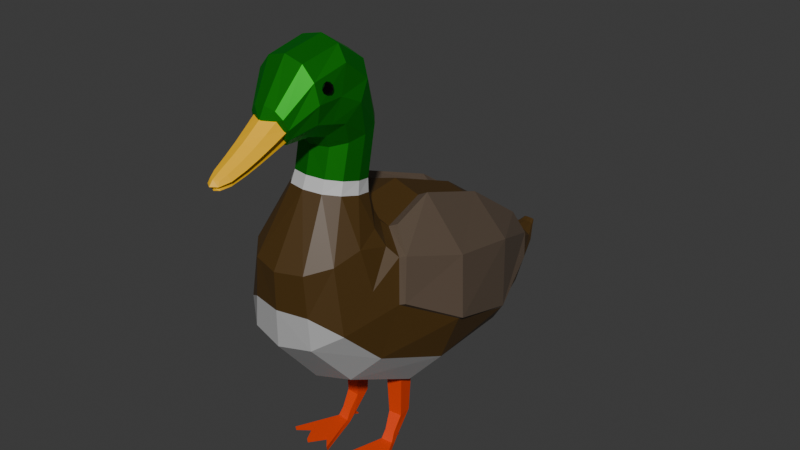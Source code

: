 # Source: low_poly_animals.blend  (saved by Blender 4.5.90; exported with 4.5.12 LTS)
import bpy
from mathutils import Matrix  # noqa: F401  (used for matrix-valued properties, if any)

bpy.ops.wm.read_factory_settings(use_empty=True)
scene = bpy.context.scene
scene.name = 'Scene'

# ---- collections
col_collection = bpy.data.collections.new('Collection'); scene.collection.children.link(col_collection)

# ---- materials (node trees are filled in below, after node groups)
mat_duck_head = bpy.data.materials.new('Duck Head')
mat_duck_neck = bpy.data.materials.new('Duck Neck')
mat_duck_body = bpy.data.materials.new('Duck Body')
mat_duck_wings = bpy.data.materials.new('Duck Wings')
mat_duck_belly = bpy.data.materials.new('Duck Belly')
mat_duck_eyes = bpy.data.materials.new('Duck Eyes')
mat_duck_beak = bpy.data.materials.new('Duck Beak')
mat_duck_feet = bpy.data.materials.new('Duck Feet')

# ---- material node trees
mat_duck_head.use_nodes = True; mat_duck_head.node_tree.nodes.clear()
_N = mat_duck_head.node_tree.nodes; _L = mat_duck_head.node_tree.links
n0 = _N.new('ShaderNodeBsdfPrincipled'); n0.name = 'Principled BSDF'; n0.location = (-200, 100)
n0.inputs[0].default_value = (0.0, 0.2923, 0.004033, 1.0)
n0.inputs[1].default_value = 0.7063
n1 = _N.new('ShaderNodeOutputMaterial'); n1.name = 'Material Output'; n1.location = (200, 100)
_L.new(n0.outputs[0], n1.inputs[0])
n1.is_active_output = True
mat_duck_neck.use_nodes = True; mat_duck_neck.node_tree.nodes.clear()
_N = mat_duck_neck.node_tree.nodes; _L = mat_duck_neck.node_tree.links
n0 = _N.new('ShaderNodeBsdfPrincipled'); n0.name = 'Principled BSDF'; n0.location = (-200, 100)
n0.inputs[0].default_value = (0.568, 0.568, 0.568, 1.0)
n1 = _N.new('ShaderNodeOutputMaterial'); n1.name = 'Material Output'; n1.location = (200, 100)
_L.new(n0.outputs[0], n1.inputs[0])
n1.is_active_output = True
mat_duck_body.use_nodes = True; mat_duck_body.node_tree.nodes.clear()
_N = mat_duck_body.node_tree.nodes; _L = mat_duck_body.node_tree.links
n0 = _N.new('ShaderNodeBsdfPrincipled'); n0.name = 'Principled BSDF'; n0.location = (-200, 100)
n0.inputs[0].default_value = (0.06893, 0.03414, 0.004866, 1.0)
n1 = _N.new('ShaderNodeOutputMaterial'); n1.name = 'Material Output'; n1.location = (200, 100)
_L.new(n0.outputs[0], n1.inputs[0])
n1.is_active_output = True
mat_duck_wings.use_nodes = True; mat_duck_wings.node_tree.nodes.clear()
_N = mat_duck_wings.node_tree.nodes; _L = mat_duck_wings.node_tree.links
n0 = _N.new('ShaderNodeBsdfPrincipled'); n0.name = 'Principled BSDF'; n0.location = (-200, 100)
n0.inputs[0].default_value = (0.1233, 0.08792, 0.06125, 1.0)
n1 = _N.new('ShaderNodeOutputMaterial'); n1.name = 'Material Output'; n1.location = (200, 100)
_L.new(n0.outputs[0], n1.inputs[0])
n1.is_active_output = True
mat_duck_belly.use_nodes = True; mat_duck_belly.node_tree.nodes.clear()
_N = mat_duck_belly.node_tree.nodes; _L = mat_duck_belly.node_tree.links
n0 = _N.new('ShaderNodeBsdfPrincipled'); n0.name = 'Principled BSDF'; n0.location = (-200, 100)
n0.inputs[0].default_value = (0.4249, 0.4249, 0.4249, 1.0)
n1 = _N.new('ShaderNodeOutputMaterial'); n1.name = 'Material Output'; n1.location = (200, 100)
_L.new(n0.outputs[0], n1.inputs[0])
n1.is_active_output = True
mat_duck_eyes.use_nodes = True; mat_duck_eyes.node_tree.nodes.clear()
_N = mat_duck_eyes.node_tree.nodes; _L = mat_duck_eyes.node_tree.links
n0 = _N.new('ShaderNodeBsdfPrincipled'); n0.name = 'Principled BSDF'; n0.location = (-200, 100)
n0.inputs[0].default_value = (0.0, 0.0, 0.0, 1.0)
n0.inputs[2].default_value = 0.0
n1 = _N.new('ShaderNodeOutputMaterial'); n1.name = 'Material Output'; n1.location = (200, 100)
_L.new(n0.outputs[0], n1.inputs[0])
n1.is_active_output = True
mat_duck_beak.use_nodes = True; mat_duck_beak.node_tree.nodes.clear()
_N = mat_duck_beak.node_tree.nodes; _L = mat_duck_beak.node_tree.links
n0 = _N.new('ShaderNodeBsdfPrincipled'); n0.name = 'Principled BSDF'; n0.location = (-200, 100)
n0.inputs[0].default_value = (1.0, 0.5338, 0.0, 1.0)
n1 = _N.new('ShaderNodeOutputMaterial'); n1.name = 'Material Output'; n1.location = (200, 100)
_L.new(n0.outputs[0], n1.inputs[0])
n1.is_active_output = True
mat_duck_feet.use_nodes = True; mat_duck_feet.node_tree.nodes.clear()
_N = mat_duck_feet.node_tree.nodes; _L = mat_duck_feet.node_tree.links
n0 = _N.new('ShaderNodeBsdfPrincipled'); n0.name = 'Principled BSDF'; n0.location = (-200, 100)
n0.inputs[0].default_value = (0.8002, 0.05254, 0.0, 1.0)
n1 = _N.new('ShaderNodeOutputMaterial'); n1.name = 'Material Output'; n1.location = (200, 100)
_L.new(n0.outputs[0], n1.inputs[0])
n1.is_active_output = True

# ---- world
world_world = bpy.data.worlds.new('World'); scene.world = world_world
world_world.use_nodes = True; world_world.node_tree.nodes.clear()
_N = world_world.node_tree.nodes; _L = world_world.node_tree.links
n0 = _N.new('ShaderNodeOutputWorld'); n0.name = 'World Output'; n0.location = (200, 100)
n1 = _N.new('ShaderNodeBackground'); n1.name = 'Background'; n1.location = (-200, 100)
n1.inputs[0].default_value = (0.05088, 0.05088, 0.05088, 1.0)
_L.new(n1.outputs[0], n0.inputs[0])
n0.is_active_output = True
world_world.color = (0.05088, 0.05088, 0.05088)
world_world.sun_shadow_jitter_overblur = 0.0

# ---- meshes
me_circle = bpy.data.meshes.new('Circle')
me_circle.from_pydata([(0.0, 0.3963, 0.5168), (0.0, 0.1522, -0.7668), (0.303, 0.1686, -0.6808), (0.5112, 0.2132, -0.4459), (0.5875, 0.2791, -0.1805), (0.1847, 0.3863, 0.4644), (0.0, 0.06308, 0.4844), (0.0, -0.338, -0.5191), (0.2538, -0.3112, -0.4518), (0.4261, -0.2377, -0.2682), (0.4617, -0.1181, 0.04768), (0.4261, -0.07752, 0.3233), (0.2538, 0.03621, 0.4172), (0.0, 0.03896, 0.5347), (0.0, -0.631, 0.3159), (0.1763, -0.5864, 0.3306), (0.292, -0.4642, 0.3708), (0.3351, -0.2972, 0.4257), (0.294, -0.1298, 0.4805), (0.1789, -0.006562, 0.5203), (0.0, 0.113, 1.061), (0.0, -0.3133, 0.9638), (0.1138, -0.2848, 0.9703), (0.1835, -0.2067, 0.9881), (0.209, -0.1002, 1.012), (0.1835, 0.006422, 1.037), (0.1138, 0.08445, 1.055), (0.0, -9.471e-05, 1.431), (0.0, -0.356, 1.025), (0.136, -0.3322, 1.052), (0.222, -0.267, 1.126), (0.2535, -0.1781, 1.228), (0.222, -0.08908, 1.329), (0.136, -0.02394, 1.403), (0.0, -0.4691, 1.514), (0.0, -0.4406, 1.048), (0.1201, -0.4425, 1.079), (0.1944, -0.4477, 1.165), (0.2216, -0.4548, 1.281), (0.1944, -0.4619, 1.397), (0.1201, -0.4671, 1.482), (0.0, -0.6325, 1.281), (0.0, -0.5522, 1.044), (0.07362, -0.5576, 1.06), (0.1139, -0.5723, 1.103), (0.1287, -0.5924, 1.162), (0.1139, -0.6124, 1.222), (0.07362, -0.6272, 1.265), (0.1281, -0.2084, 1.53), (0.0, -0.1975, 1.559), (0.2082, -0.3574, 1.146), (0.2296, -0.3005, 1.288), (0.0, -0.3983, 1.037), (0.2082, -0.2384, 1.45), (0.1281, -0.3873, 1.066), (0.0, 0.9223, 0.3081), (0.0, 0.8423, -0.7862), (0.2575, 0.8477, -0.7129), (0.4323, 0.8623, -0.5126), (0.4963, 0.8555, -0.4098), (0.1569, 0.919, 0.2635), (0.0, 1.399, -0.02695), (0.0, 1.352, -0.6783), (0.1608, 1.355, -0.6347), (0.2649, 1.363, -0.5155), (0.303, 1.375, -0.3527), (0.2275, 1.474, -0.2339), (0.1608, 1.396, -0.07059), (0.0, 1.744, -0.3386), (0.0, 1.747, -0.473), (0.0715, 1.747, -0.464), (0.1102, 1.746, -0.4394), (0.1244, 1.746, -0.4058), (0.1102, 1.745, -0.3722), (0.0715, 1.744, -0.3476), (0.0, 1.86, -0.337), (0.0, 1.881, -0.3793), (0.03716, 1.879, -0.3765), (0.05076, 1.875, -0.3687), (0.05573, 1.87, -0.3582), (0.05076, 1.865, -0.3476), (0.03716, 1.861, -0.3398), (0.0, 1.9, -0.3254), (0.0, 1.912, -0.3491), (0.02898, 1.911, -0.3475), (0.03658, 1.909, -0.3432), (0.03936, 1.906, -0.3373), (0.03658, 1.903, -0.3314), (0.02898, 1.901, -0.327), (0.0, -0.6186, 1.084), (0.0, -0.6378, 1.107), (0.0, -0.6597, 1.139), (0.0, -0.6694, 1.179), (0.0, -0.6733, 1.207), (0.5551, 0.344, 0.2077), (0.6094, 0.2879, -0.1729), (0.2465, 0.3951, 0.4967), (0.4725, -0.06874, 0.3406), (0.4989, -0.1093, 0.06292), (0.3125, 0.04499, 0.4452), (0.4659, 0.9111, 0.05182), (0.5039, 0.8642, -0.3959), (0.2058, 0.9278, 0.298), (0.2442, 1.482, -0.2028), (0.3118, 1.384, -0.3262), (0.1881, 1.405, -0.03556), (0.0, 0.05363, 0.7027), (0.0, 0.04468, 0.6258), (0.0, -0.3853, 0.7241), (0.0, -0.3537, 0.7998), (0.1161, -0.3573, 0.7177), (0.111, -0.3266, 0.7933), (0.1888, -0.2807, 0.7004), (0.1786, -0.2523, 0.7756), (0.2185, -0.1752, 0.6767), (0.2032, -0.1505, 0.7514), (0.1972, -0.06802, 0.6525), (0.1783, -0.04852, 0.727), (0.1269, 0.01325, 0.6335), (0.1108, 0.02625, 0.7092), (0.2154, -0.5872, -0.1311), (0.3596, -0.471, -0.03803), (0.2167, 0.005829, 0.4519), (0.0, 0.04195, 0.4929), (0.3917, -0.2627, 0.1718), (0.0, -0.6298, -0.1652), (0.3606, -0.1126, 0.3848), (0.2064, -0.3852, 1.313), (0.2335, -0.4049, 1.334), (0.196, -0.4171, 1.334), (0.1729, -0.3852, 1.334), (0.196, -0.3534, 1.334), (0.2335, -0.3655, 1.334), (0.2167, -0.4171, 1.367), (0.1793, -0.4049, 1.367), (0.1793, -0.3655, 1.367), (0.2167, -0.3534, 1.367), (0.2399, -0.3852, 1.367), (0.2064, -0.3852, 1.388), (0.2003, -0.404, 1.319), (0.2223, -0.3968, 1.319), (0.2162, -0.4155, 1.331), (0.2382, -0.3852, 1.331), (0.2223, -0.3736, 1.319), (0.1867, -0.3852, 1.319), (0.1806, -0.404, 1.331), (0.2003, -0.3665, 1.319), (0.1806, -0.3665, 1.331), (0.2162, -0.3549, 1.331), (0.242, -0.3968, 1.35), (0.242, -0.3736, 1.35), (0.2064, -0.4227, 1.35), (0.2284, -0.4155, 1.35), (0.1708, -0.3968, 1.35), (0.1844, -0.4155, 1.35), (0.1844, -0.3549, 1.35), (0.1708, -0.3736, 1.35), (0.2284, -0.3549, 1.35), (0.2064, -0.3478, 1.35), (0.2322, -0.404, 1.37), (0.1965, -0.4155, 1.37), (0.1745, -0.3852, 1.37), (0.1965, -0.3549, 1.37), (0.2322, -0.3665, 1.37), (0.2125, -0.404, 1.382), (0.2261, -0.3852, 1.382), (0.1904, -0.3968, 1.382), (0.1904, -0.3736, 1.382), (0.2125, -0.3665, 1.382), (0.0, -0.6304, 0.0734), (0.1981, -0.5869, 0.07242), (-0.303, 0.1686, -0.6808), (-0.5112, 0.2132, -0.4459), (-0.5875, 0.2791, -0.1805), (-0.1847, 0.3863, 0.4644), (-0.2538, -0.3112, -0.4518), (-0.4261, -0.2377, -0.2682), (-0.4617, -0.1181, 0.04768), (-0.4261, -0.07752, 0.3233), (-0.2538, 0.03621, 0.4172), (-0.1763, -0.5864, 0.3306), (-0.292, -0.4642, 0.3708), (-0.3351, -0.2972, 0.4257), (-0.294, -0.1298, 0.4805), (-0.1789, -0.006562, 0.5203), (-0.1138, -0.2848, 0.9703), (-0.1835, -0.2067, 0.9881), (-0.209, -0.1002, 1.012), (-0.1835, 0.006422, 1.037), (-0.1138, 0.08445, 1.055), (-0.136, -0.3322, 1.052), (-0.222, -0.267, 1.126), (-0.2535, -0.1781, 1.228), (-0.222, -0.08908, 1.329), (-0.136, -0.02394, 1.403), (-0.1201, -0.4425, 1.079), (-0.1944, -0.4477, 1.165), (-0.2216, -0.4548, 1.281), (-0.1944, -0.4619, 1.397), (-0.1201, -0.4671, 1.482), (-0.07362, -0.5576, 1.06), (-0.1139, -0.5723, 1.103), (-0.1287, -0.5924, 1.162), (-0.1139, -0.6124, 1.222), (-0.07362, -0.6272, 1.265), (-0.1281, -0.2084, 1.53), (-0.2082, -0.3574, 1.146), (-0.2296, -0.3005, 1.288), (-0.2082, -0.2384, 1.45), (-0.1281, -0.3873, 1.066), (-0.2575, 0.8477, -0.7129), (-0.4323, 0.8623, -0.5126), (-0.4963, 0.8555, -0.4098), (-0.1569, 0.919, 0.2635), (-0.1608, 1.355, -0.6347), (-0.2649, 1.363, -0.5155), (-0.303, 1.375, -0.3527), (-0.2275, 1.474, -0.2339), (-0.1608, 1.396, -0.07059), (-0.0715, 1.747, -0.464), (-0.1102, 1.746, -0.4394), (-0.1244, 1.746, -0.4058), (-0.1102, 1.745, -0.3722), (-0.0715, 1.744, -0.3476), (-0.03716, 1.879, -0.3765), (-0.05076, 1.875, -0.3687), (-0.05573, 1.87, -0.3582), (-0.05076, 1.865, -0.3476), (-0.03716, 1.861, -0.3398), (-0.02898, 1.911, -0.3475), (-0.03658, 1.909, -0.3432), (-0.03936, 1.906, -0.3373), (-0.03658, 1.903, -0.3314), (-0.02898, 1.901, -0.327), (-0.5551, 0.344, 0.2077), (-0.6094, 0.2879, -0.1729), (-0.2465, 0.3951, 0.4967), (-0.4725, -0.06874, 0.3406), (-0.4989, -0.1093, 0.06292), (-0.3125, 0.04499, 0.4452), (-0.4659, 0.9111, 0.05182), (-0.5039, 0.8642, -0.3959), (-0.2058, 0.9278, 0.298), (-0.2442, 1.482, -0.2028), (-0.3118, 1.384, -0.3262), (-0.1881, 1.405, -0.03556), (-0.1161, -0.3573, 0.7177), (-0.111, -0.3266, 0.7933), (-0.1888, -0.2807, 0.7004), (-0.1786, -0.2523, 0.7756), (-0.2185, -0.1752, 0.6767), (-0.2032, -0.1505, 0.7514), (-0.1972, -0.06802, 0.6525), (-0.1783, -0.04852, 0.727), (-0.1269, 0.01325, 0.6335), (-0.1108, 0.02625, 0.7092), (-0.2154, -0.5872, -0.1311), (-0.3596, -0.471, -0.03803), (-0.2167, 0.005829, 0.4519), (-0.3917, -0.2627, 0.1718), (-0.3606, -0.1126, 0.3848), (-0.2064, -0.3852, 1.313), (-0.2335, -0.4049, 1.334), (-0.196, -0.4171, 1.334), (-0.1729, -0.3852, 1.334), (-0.196, -0.3534, 1.334), (-0.2335, -0.3655, 1.334), (-0.2167, -0.4171, 1.367), (-0.1793, -0.4049, 1.367), (-0.1793, -0.3655, 1.367), (-0.2167, -0.3534, 1.367), (-0.2399, -0.3852, 1.367), (-0.2064, -0.3852, 1.388), (-0.2003, -0.404, 1.319), (-0.2223, -0.3968, 1.319), (-0.2162, -0.4155, 1.331), (-0.2382, -0.3852, 1.331), (-0.2223, -0.3736, 1.319), (-0.1867, -0.3852, 1.319), (-0.1806, -0.404, 1.331), (-0.2003, -0.3665, 1.319), (-0.1806, -0.3665, 1.331), (-0.2162, -0.3549, 1.331), (-0.242, -0.3968, 1.35), (-0.242, -0.3736, 1.35), (-0.2064, -0.4227, 1.35), (-0.2284, -0.4155, 1.35), (-0.1708, -0.3968, 1.35), (-0.1844, -0.4155, 1.35), (-0.1844, -0.3549, 1.35), (-0.1708, -0.3736, 1.35), (-0.2284, -0.3549, 1.35), (-0.2064, -0.3478, 1.35), (-0.2322, -0.404, 1.37), (-0.1965, -0.4155, 1.37), (-0.1745, -0.3852, 1.37), (-0.1965, -0.3549, 1.37), (-0.2322, -0.3665, 1.37), (-0.2125, -0.404, 1.382), (-0.2261, -0.3852, 1.382), (-0.1904, -0.3968, 1.382), (-0.1904, -0.3736, 1.382), (-0.2125, -0.3665, 1.382), (-0.1981, -0.5869, 0.07242), (-0.0595, -0.8307, 0.9789), (-0.0595, -0.8602, 1.064), (-0.09209, -0.4167, 1.138), (-0.09209, -0.4962, 1.306), (0.0595, -0.8307, 0.9789), (0.0595, -0.8602, 1.064), (0.09209, -0.4167, 1.138), (0.09209, -0.4962, 1.306), (-0.03231, -0.9912, 0.9459), (-0.03231, -0.9914, 0.9974), (0.03639, -0.9912, 0.9459), (0.03639, -0.9914, 0.9974), (-0.07604, -0.6546, 1.047), (-0.07604, -0.7022, 1.161), (0.07604, -0.6546, 1.047), (0.07604, -0.7022, 1.161), (-0.06815, -0.745, 1.011), (-0.08181, -0.8455, 1.021), (-0.084, -0.6049, 1.229), (-0.1266, -0.4565, 1.222), (-2.794e-09, -0.4018, 1.106), (2.252e-16, -0.5112, 1.337), (0.1266, -0.4565, 1.222), (0.084, -0.5426, 1.09), (0.06815, -0.782, 1.109), (0.08181, -0.8455, 1.021), (-4.657e-10, -0.8252, 0.9631), (-9.313e-10, -0.8658, 1.08), (-0.03869, -1.004, 0.9712), (0.04277, -1.004, 0.9712), (0.002038, -1.004, 0.9407), (0.002038, -1.004, 1.002), (-0.04847, -0.923, 0.9509), (-0.04847, -0.9461, 1.02), (0.04847, -0.923, 0.9509), (0.04847, -0.9461, 1.02), (-0.084, -0.5426, 1.09), (-0.06815, -0.782, 1.109), (0.06815, -0.745, 1.011), (0.084, -0.6049, 1.229), (1.164e-10, -0.7111, 1.183), (9.313e-10, -0.6457, 1.025), (0.1046, -0.6784, 1.104), (-0.1046, -0.6784, 1.104), (-0.1155, -0.5738, 1.16), (2.328e-10, -0.6166, 1.255), (0.09371, -0.7635, 1.06), (-0.06644, -0.9357, 0.985), (-1.164e-10, -0.738, 0.9924), (-2.328e-10, -0.7889, 1.127), (0.002038, -1.03, 0.9703), (-1.339e-09, -0.9198, 0.9377), (2.252e-16, -0.9515, 1.032), (0.06644, -0.9357, 0.985), (2.328e-10, -0.5309, 1.064), (0.1155, -0.5738, 1.16), (-0.09371, -0.7635, 1.06), (-0.06009, -0.8351, 1.002), (-0.09301, -0.4491, 1.175), (0.09301, -0.4491, 1.175), (0.06009, -0.8351, 1.002), (-0.02987, -0.9877, 0.9592), (0.03395, -0.9877, 0.9592), (0.0768, -0.6701, 1.074), (-0.0768, -0.6701, 1.074), (-0.08484, -0.566, 1.122), (0.06883, -0.7544, 1.036), (-0.04886, -0.9228, 0.9709), (0.002038, -1.006, 0.9563), (0.04886, -0.9228, 0.9709), (0.08484, -0.566, 1.122), (-0.06883, -0.7544, 1.036), (0.1355, 0.1723, -1.003), (0.1215, 0.1556, -0.5685), (0.1278, 0.2608, -1.003), (0.1112, 0.2748, -0.5685), (0.2241, 0.18, -1.003), (0.2407, 0.166, -0.5685), (0.2164, 0.2685, -1.003), (0.2304, 0.2852, -0.5685), (0.1518, 0.1136, -1.107), (0.1486, 0.1502, -1.151), (0.2182, 0.1193, -1.107), (0.215, 0.1559, -1.151), (0.1479, 0.08018, -1.162), (0.146, 0.1014, -1.188), (0.2278, 0.08711, -1.162), (0.2259, 0.1083, -1.188), (0.06119, -0.2124, -1.163), (0.06239, -0.2049, -1.196), (0.362, -0.1862, -1.163), (0.3632, -0.1787, -1.196), (0.1943, 0.2666, -1.003), (0.1721, 0.2647, -1.003), (0.15, 0.2627, -1.003), (0.141, 0.2774, -0.5685), (0.1708, 0.28, -0.5685), (0.2006, 0.2826, -0.5685), (0.1577, 0.1742, -1.003), (0.1798, 0.1761, -1.003), (0.2019, 0.178, -1.003), (0.2109, 0.1634, -0.5685), (0.1811, 0.1608, -0.5685), (0.1513, 0.1582, -0.5685), (0.1984, 0.1545, -1.151), (0.1818, 0.153, -1.151), (0.1652, 0.1516, -1.151), (0.1684, 0.115, -1.107), (0.185, 0.1164, -1.107), (0.2016, 0.1179, -1.107), (0.206, 0.1065, -1.188), (0.186, 0.1048, -1.188), (0.166, 0.1031, -1.188), (0.1679, 0.08191, -1.162), (0.1878, 0.08364, -1.162), (0.2078, 0.08538, -1.162), (0.2721, -0.1092, -1.196), (0.2155, -0.2236, -1.196), (0.1399, -0.1207, -1.196), (0.139, -0.1282, -1.163), (0.2145, -0.2311, -1.163), (0.2712, -0.1167, -1.163), (0.1649, 0.1336, -1.146), (0.1621, 0.1585, -1.118), (0.1677, 0.1758, -1.176), (0.166, 0.1906, -1.16), (0.2019, 0.1378, -1.146), (0.1991, 0.1627, -1.118), (0.1898, 0.1783, -1.176), (0.1881, 0.1931, -1.16), (0.1684, 0.2096, -1.193), (0.1681, 0.2121, -1.186), (0.1816, 0.2111, -1.193), (0.1813, 0.2136, -1.186), (-0.1355, 0.1723, -1.003), (-0.1215, 0.1556, -0.5685), (-0.1278, 0.2608, -1.003), (-0.1112, 0.2748, -0.5685), (-0.2241, 0.18, -1.003), (-0.2407, 0.166, -0.5685), (-0.2164, 0.2685, -1.003), (-0.2304, 0.2852, -0.5685), (-0.1518, 0.1136, -1.107), (-0.1486, 0.1502, -1.151), (-0.2182, 0.1193, -1.107), (-0.215, 0.1559, -1.151), (-0.1479, 0.08018, -1.162), (-0.146, 0.1014, -1.188), (-0.2278, 0.08711, -1.162), (-0.2259, 0.1083, -1.188), (-0.06119, -0.2124, -1.163), (-0.06239, -0.2049, -1.196), (-0.362, -0.1862, -1.163), (-0.3632, -0.1787, -1.196), (-0.1943, 0.2666, -1.003), (-0.1721, 0.2647, -1.003), (-0.15, 0.2627, -1.003), (-0.141, 0.2774, -0.5685), (-0.1708, 0.28, -0.5685), (-0.2006, 0.2826, -0.5685), (-0.1577, 0.1742, -1.003), (-0.1798, 0.1761, -1.003), (-0.2019, 0.178, -1.003), (-0.2109, 0.1634, -0.5685), (-0.1811, 0.1608, -0.5685), (-0.1513, 0.1582, -0.5685), (-0.1984, 0.1545, -1.151), (-0.1818, 0.153, -1.151), (-0.1652, 0.1516, -1.151), (-0.1684, 0.115, -1.107), (-0.185, 0.1164, -1.107), (-0.2016, 0.1179, -1.107), (-0.206, 0.1065, -1.188), (-0.186, 0.1048, -1.188), (-0.166, 0.1031, -1.188), (-0.1679, 0.08191, -1.162), (-0.1878, 0.08364, -1.162), (-0.2078, 0.08538, -1.162), (-0.2721, -0.1092, -1.196), (-0.2155, -0.2236, -1.196), (-0.1399, -0.1207, -1.196), (-0.139, -0.1282, -1.163), (-0.2145, -0.2311, -1.163), (-0.2712, -0.1167, -1.163), (-0.1649, 0.1336, -1.146), (-0.1621, 0.1585, -1.118), (-0.1677, 0.1758, -1.176), (-0.166, 0.1906, -1.16), (-0.2019, 0.1378, -1.146), (-0.1991, 0.1627, -1.118), (-0.1898, 0.1783, -1.176), (-0.1881, 0.1931, -1.16), (-0.1684, 0.2096, -1.193), (-0.1681, 0.2121, -1.186), (-0.1816, 0.2111, -1.193), (-0.1813, 0.2136, -1.186)], [], [(67, 60, 102, 105), (3, 9, 8, 2), (0, 6, 12, 5), (4, 10, 9, 3), (65, 66, 103, 104), (2, 8, 7, 1), (121, 170, 120), (123, 13, 19, 122), (124, 17, 16, 121), (126, 18, 17, 124), (120, 170, 169, 125), (122, 19, 18, 126), (24, 31, 30, 23), (25, 32, 31, 24), (22, 29, 28, 21), (26, 33, 32, 25), (23, 30, 29, 22), (20, 27, 33, 26), (49, 34, 40, 48), (51, 38, 37, 50), (53, 39, 38, 51), (54, 36, 35, 52), (48, 40, 39, 53), (50, 37, 36, 54), (34, 41, 47, 40), (38, 45, 44, 37), (39, 46, 45, 38), (36, 43, 42, 35), (40, 47, 46, 39), (37, 44, 43, 36), (30, 50, 54, 29), (33, 48, 53, 32), (29, 54, 52, 28), (32, 53, 51, 31), (31, 51, 50, 30), (27, 49, 48, 33), (10, 4, 95, 98), (1, 56, 57, 2), (12, 11, 97, 99), (2, 57, 58, 3), (5, 60, 55, 0), (3, 58, 59, 4), (5, 12, 99, 96), (56, 62, 63, 57), (11, 10, 98, 97), (57, 63, 64, 58), (60, 67, 61, 55), (58, 64, 65, 59), (65, 72, 73, 66), (62, 69, 70, 63), (66, 73, 74, 67), (63, 70, 71, 64), (67, 74, 68, 61), (64, 71, 72, 65), (72, 79, 80, 73), (69, 76, 77, 70), (73, 80, 81, 74), (70, 77, 78, 71), (74, 81, 75, 68), (71, 78, 79, 72), (79, 86, 87, 80), (76, 83, 84, 77), (80, 87, 88, 81), (77, 84, 85, 78), (81, 88, 82, 75), (78, 85, 86, 79), (46, 47, 93, 92), (44, 45, 91, 90), (45, 46, 92, 91), (43, 44, 90, 89), (47, 41, 93), (43, 89, 42), (96, 99, 97, 94), (94, 97, 98, 95), (95, 101, 100, 94), (94, 100, 102, 96), (101, 104, 103, 100), (100, 103, 105, 102), (59, 65, 104, 101), (60, 5, 96, 102), (66, 67, 105, 103), (4, 59, 101, 95), (84, 83, 82, 88, 87, 86, 85), (111, 109, 108, 110), (113, 111, 110, 112), (115, 113, 112, 114), (117, 115, 114, 116), (119, 117, 116, 118), (106, 119, 118, 107), (106, 20, 26, 119), (13, 107, 118, 19), (111, 22, 21, 109), (15, 110, 108, 14), (113, 23, 22, 111), (16, 112, 110, 15), (115, 24, 23, 113), (17, 114, 112, 16), (117, 25, 24, 115), (18, 116, 114, 17), (119, 26, 25, 117), (19, 118, 116, 18), (12, 122, 126, 11), (8, 120, 125, 7), (11, 126, 124, 10), (10, 124, 121, 9), (6, 123, 122, 12), (9, 121, 120, 8), (127, 140, 139), (128, 140, 142), (127, 139, 144), (127, 144, 146), (127, 146, 143), (128, 142, 149), (129, 141, 151), (130, 145, 153), (131, 147, 155), (132, 148, 157), (128, 149, 152), (129, 151, 154), (130, 153, 156), (131, 155, 158), (132, 157, 150), (133, 159, 164), (134, 160, 166), (135, 161, 167), (136, 162, 168), (137, 163, 165), (165, 168, 138), (165, 163, 168), (163, 136, 168), (168, 167, 138), (168, 162, 167), (162, 135, 167), (167, 166, 138), (167, 161, 166), (161, 134, 166), (166, 164, 138), (166, 160, 164), (160, 133, 164), (164, 165, 138), (164, 159, 165), (159, 137, 165), (150, 163, 137), (150, 157, 163), (157, 136, 163), (158, 162, 136), (158, 155, 162), (155, 135, 162), (156, 161, 135), (156, 153, 161), (153, 134, 161), (154, 160, 134), (154, 151, 160), (151, 133, 160), (152, 159, 133), (152, 149, 159), (149, 137, 159), (157, 158, 136), (157, 148, 158), (148, 131, 158), (155, 156, 135), (155, 147, 156), (147, 130, 156), (153, 154, 134), (153, 145, 154), (145, 129, 154), (151, 152, 133), (151, 141, 152), (141, 128, 152), (149, 150, 137), (149, 142, 150), (142, 132, 150), (143, 148, 132), (143, 146, 148), (146, 131, 148), (146, 147, 131), (146, 144, 147), (144, 130, 147), (144, 145, 130), (144, 139, 145), (139, 129, 145), (142, 143, 132), (142, 140, 143), (140, 127, 143), (139, 141, 129), (139, 140, 141), (140, 128, 141), (169, 170, 15, 14), (170, 121, 16, 15), (218, 245, 242, 213), (172, 171, 175, 176), (0, 174, 179, 6), (173, 172, 176, 177), (216, 244, 243, 217), (171, 1, 7, 175), (257, 256, 303), (123, 258, 184, 13), (259, 257, 181, 182), (260, 259, 182, 183), (256, 125, 169, 303), (258, 260, 183, 184), (187, 186, 191, 192), (188, 187, 192, 193), (185, 21, 28, 190), (189, 188, 193, 194), (186, 185, 190, 191), (20, 189, 194, 27), (49, 205, 199, 34), (207, 206, 196, 197), (208, 207, 197, 198), (209, 52, 35, 195), (205, 208, 198, 199), (206, 209, 195, 196), (34, 199, 204, 41), (197, 196, 201, 202), (198, 197, 202, 203), (195, 35, 42, 200), (199, 198, 203, 204), (196, 195, 200, 201), (191, 190, 209, 206), (194, 193, 208, 205), (190, 28, 52, 209), (193, 192, 207, 208), (192, 191, 206, 207), (27, 194, 205, 49), (177, 238, 235, 173), (1, 171, 210, 56), (179, 239, 237, 178), (171, 172, 211, 210), (174, 0, 55, 213), (172, 173, 212, 211), (174, 236, 239, 179), (56, 210, 214, 62), (178, 237, 238, 177), (210, 211, 215, 214), (213, 55, 61, 218), (211, 212, 216, 215), (216, 217, 222, 221), (62, 214, 219, 69), (217, 218, 223, 222), (214, 215, 220, 219), (218, 61, 68, 223), (215, 216, 221, 220), (221, 222, 227, 226), (69, 219, 224, 76), (222, 223, 228, 227), (219, 220, 225, 224), (223, 68, 75, 228), (220, 221, 226, 225), (226, 227, 232, 231), (76, 224, 229, 83), (227, 228, 233, 232), (224, 225, 230, 229), (228, 75, 82, 233), (225, 226, 231, 230), (203, 92, 93, 204), (201, 90, 91, 202), (202, 91, 92, 203), (200, 89, 90, 201), (204, 93, 41), (200, 42, 89), (236, 234, 237, 239), (234, 235, 238, 237), (235, 234, 240, 241), (234, 236, 242, 240), (241, 240, 243, 244), (240, 242, 245, 243), (212, 241, 244, 216), (213, 242, 236, 174), (217, 243, 245, 218), (173, 235, 241, 212), (229, 230, 231, 232, 233, 82, 83), (247, 246, 108, 109), (249, 248, 246, 247), (251, 250, 248, 249), (253, 252, 250, 251), (255, 254, 252, 253), (106, 107, 254, 255), (106, 255, 189, 20), (13, 184, 254, 107), (247, 109, 21, 185), (180, 14, 108, 246), (249, 247, 185, 186), (181, 180, 246, 248), (251, 249, 186, 187), (182, 181, 248, 250), (253, 251, 187, 188), (183, 182, 250, 252), (255, 253, 188, 189), (184, 183, 252, 254), (179, 178, 260, 258), (175, 7, 125, 256), (178, 177, 259, 260), (177, 176, 257, 259), (6, 179, 258, 123), (176, 175, 256, 257), (261, 273, 274), (262, 276, 274), (261, 278, 273), (261, 280, 278), (261, 277, 280), (262, 283, 276), (263, 285, 275), (264, 287, 279), (265, 289, 281), (266, 291, 282), (262, 286, 283), (263, 288, 285), (264, 290, 287), (265, 292, 289), (266, 284, 291), (267, 298, 293), (268, 300, 294), (269, 301, 295), (270, 302, 296), (271, 299, 297), (299, 272, 302), (299, 302, 297), (297, 302, 270), (302, 272, 301), (302, 301, 296), (296, 301, 269), (301, 272, 300), (301, 300, 295), (295, 300, 268), (300, 272, 298), (300, 298, 294), (294, 298, 267), (298, 272, 299), (298, 299, 293), (293, 299, 271), (284, 271, 297), (284, 297, 291), (291, 297, 270), (292, 270, 296), (292, 296, 289), (289, 296, 269), (290, 269, 295), (290, 295, 287), (287, 295, 268), (288, 268, 294), (288, 294, 285), (285, 294, 267), (286, 267, 293), (286, 293, 283), (283, 293, 271), (291, 270, 292), (291, 292, 282), (282, 292, 265), (289, 269, 290), (289, 290, 281), (281, 290, 264), (287, 268, 288), (287, 288, 279), (279, 288, 263), (285, 267, 286), (285, 286, 275), (275, 286, 262), (283, 271, 284), (283, 284, 276), (276, 284, 266), (277, 266, 282), (277, 282, 280), (280, 282, 265), (280, 265, 281), (280, 281, 278), (278, 281, 264), (278, 264, 279), (278, 279, 273), (273, 279, 263), (276, 266, 277), (276, 277, 274), (274, 277, 261), (273, 263, 275), (273, 275, 274), (274, 275, 262), (169, 14, 180, 303), (303, 180, 181, 257), (368, 347, 348, 369), (347, 317, 322, 348), (348, 322, 307, 323), (369, 348, 323, 362), (311, 325, 349, 343), (325, 307, 322, 349), (349, 322, 317, 344), (343, 349, 344, 319), (367, 346, 350, 370), (346, 319, 328, 350), (350, 328, 309, 329), (370, 350, 329, 364), (305, 321, 351, 337), (361, 304, 336, 371), (371, 336, 312, 365), (337, 351, 332, 313), (316, 345, 352, 320), (345, 318, 342, 352), (352, 342, 308, 330), (320, 352, 330, 304), (319, 344, 353, 328), (344, 317, 341, 353), (353, 341, 305, 331), (328, 353, 331, 309), (366, 333, 354, 372), (333, 315, 335, 354), (354, 335, 313, 332), (372, 354, 332, 365), (304, 330, 355, 336), (330, 308, 338, 355), (355, 338, 314, 334), (336, 355, 334, 312), (309, 331, 356, 339), (331, 305, 337, 356), (356, 337, 313, 335), (339, 356, 335, 315), (364, 329, 357, 373), (329, 309, 339, 357), (357, 339, 315, 333), (373, 357, 333, 366), (306, 324, 358, 340), (324, 310, 327, 358), (358, 327, 318, 345), (340, 358, 345, 316), (363, 326, 359, 374), (326, 311, 343, 359), (359, 343, 319, 346), (374, 359, 346, 367), (361, 321, 360, 375), (321, 305, 341, 360), (360, 341, 317, 347), (375, 360, 347, 368), (320, 375, 368, 316), (304, 361, 375, 320), (327, 374, 367, 318), (310, 363, 374, 327), (338, 373, 366, 314), (308, 364, 373, 338), (334, 372, 365, 312), (314, 366, 372, 334), (351, 371, 365, 332), (321, 361, 371, 351), (342, 370, 364, 308), (318, 367, 370, 342), (340, 369, 362, 306), (316, 368, 369, 340), (376, 377, 379, 378), (396, 401, 383, 382), (382, 383, 381, 380), (402, 407, 377, 376), (376, 378, 385, 384), (399, 379, 377, 407), (408, 387, 391, 414), (382, 380, 386, 387), (402, 376, 384, 411), (396, 382, 387, 408), (391, 390, 394, 395), (387, 386, 390, 391), (384, 385, 389, 388), (411, 384, 388, 417), (420, 395, 394, 425), (388, 389, 393, 392), (417, 388, 392, 423), (414, 391, 395, 420), (389, 416, 422, 393), (416, 415, 421, 422), (415, 414, 420, 421), (390, 419, 425, 394), (419, 418, 424, 425), (418, 417, 423, 424), (393, 422, 423, 392), (422, 421, 424, 423), (421, 420, 425, 424), (386, 413, 419, 390), (413, 412, 418, 419), (412, 411, 417, 418), (378, 398, 410, 385), (398, 397, 409, 410), (397, 396, 408, 409), (380, 404, 413, 386), (404, 403, 412, 413), (403, 402, 411, 412), (385, 410, 416, 389), (410, 409, 415, 416), (409, 408, 414, 415), (383, 401, 405, 381), (401, 400, 406, 405), (400, 399, 407, 406), (380, 381, 405, 404), (404, 405, 406, 403), (403, 406, 407, 402), (378, 379, 399, 398), (398, 399, 400, 397), (397, 400, 401, 396), (426, 427, 429, 428), (429, 433, 437, 435), (432, 433, 431, 430), (430, 431, 427, 426), (428, 432, 430, 426), (433, 429, 427, 431), (434, 435, 437, 436), (428, 429, 435, 434), (433, 432, 436, 437), (432, 428, 434, 436), (438, 440, 441, 439), (458, 444, 445, 463), (444, 442, 443, 445), (464, 438, 439, 469), (438, 446, 447, 440), (461, 469, 439, 441), (470, 476, 453, 449), (444, 449, 448, 442), (464, 473, 446, 438), (458, 470, 449, 444), (453, 457, 456, 452), (449, 453, 452, 448), (446, 450, 451, 447), (473, 479, 450, 446), (482, 487, 456, 457), (450, 454, 455, 451), (479, 485, 454, 450), (476, 482, 457, 453), (451, 455, 484, 478), (478, 484, 483, 477), (477, 483, 482, 476), (452, 456, 487, 481), (481, 487, 486, 480), (480, 486, 485, 479), (455, 454, 485, 484), (484, 485, 486, 483), (483, 486, 487, 482), (448, 452, 481, 475), (475, 481, 480, 474), (474, 480, 479, 473), (440, 447, 472, 460), (460, 472, 471, 459), (459, 471, 470, 458), (442, 448, 475, 466), (466, 475, 474, 465), (465, 474, 473, 464), (447, 451, 478, 472), (472, 478, 477, 471), (471, 477, 476, 470), (445, 443, 467, 463), (463, 467, 468, 462), (462, 468, 469, 461), (442, 466, 467, 443), (466, 465, 468, 467), (465, 464, 469, 468), (440, 460, 461, 441), (460, 459, 462, 461), (459, 458, 463, 462), (488, 490, 491, 489), (491, 497, 499, 495), (494, 492, 493, 495), (492, 488, 489, 493), (490, 488, 492, 494), (495, 493, 489, 491), (496, 498, 499, 497), (490, 496, 497, 491), (495, 499, 498, 494), (494, 498, 496, 490)])
me_circle.polygons.foreach_set('material_index', [3, 4, 2, 2, 3, 4, 4, 2, 2, 2, 4, 2, 0, 0, 0, 0, 0, 0, 0, 0, 0, 0, 0, 0, 0, 0, 0, 0, 0, 0, 0, 0, 0, 0, 0, 0, 3, 4, 3, 4, 2, 2, 3, 4, 3, 4, 2, 2, 2, 4, 2, 4, 2, 2, 2, 2, 2, 2, 2, 2, 2, 2, 2, 2, 2, 2, 0, 0, 0, 0, 0, 0, 3, 3, 3, 3, 3, 3, 3, 3, 3, 3, 2, 1, 1, 1, 1, 1, 1, 0, 2, 0, 2, 0, 2, 0, 2, 0, 2, 0, 2, 2, 4, 2, 2, 2, 4, 5, 5, 5, 5, 5, 5, 5, 5, 5, 5, 5, 5, 5, 5, 5, 5, 5, 5, 5, 5, 5, 5, 5, 5, 5, 5, 5, 5, 5, 5, 5, 5, 5, 5, 5, 5, 5, 5, 5, 5, 5, 5, 5, 5, 5, 5, 5, 5, 5, 5, 5, 5, 5, 5, 5, 5, 5, 5, 5, 5, 5, 5, 5, 5, 5, 5, 5, 5, 5, 5, 5, 5, 5, 5, 5, 5, 5, 5, 5, 5, 2, 2, 3, 4, 2, 2, 3, 4, 4, 2, 2, 2, 4, 2, 0, 0, 0, 0, 0, 0, 0, 0, 0, 0, 0, 0, 0, 0, 0, 0, 0, 0, 0, 0, 0, 0, 0, 0, 3, 4, 3, 4, 2, 2, 3, 4, 3, 4, 2, 2, 2, 4, 2, 4, 2, 2, 2, 2, 2, 2, 2, 2, 2, 2, 2, 2, 2, 2, 0, 0, 0, 0, 0, 0, 3, 3, 3, 3, 3, 3, 3, 3, 3, 3, 2, 1, 1, 1, 1, 1, 1, 0, 2, 0, 2, 0, 2, 0, 2, 0, 2, 0, 2, 2, 4, 2, 2, 2, 4, 5, 5, 5, 5, 5, 5, 5, 5, 5, 5, 5, 5, 5, 5, 5, 5, 5, 5, 5, 5, 5, 5, 5, 5, 5, 5, 5, 5, 5, 5, 5, 5, 5, 5, 5, 5, 5, 5, 5, 5, 5, 5, 5, 5, 5, 5, 5, 5, 5, 5, 5, 5, 5, 5, 5, 5, 5, 5, 5, 5, 5, 5, 5, 5, 5, 5, 5, 5, 5, 5, 5, 5, 5, 5, 5, 5, 5, 5, 5, 5, 2, 2, 6, 6, 6, 6, 6, 6, 6, 6, 6, 6, 6, 6, 6, 6, 6, 6, 6, 6, 6, 6, 6, 6, 6, 6, 6, 6, 6, 6, 6, 6, 6, 6, 6, 6, 6, 6, 6, 6, 6, 6, 6, 6, 6, 6, 6, 6, 6, 6, 6, 6, 6, 6, 6, 6, 6, 6, 6, 6, 6, 6, 6, 6, 6, 6, 6, 6, 7, 7, 7, 7, 7, 7, 7, 7, 7, 7, 7, 7, 7, 7, 7, 7, 7, 7, 7, 7, 7, 7, 7, 7, 7, 7, 7, 7, 7, 7, 7, 7, 7, 7, 7, 7, 7, 7, 7, 7, 7, 7, 7, 7, 7, 7, 7, 7, 7, 7, 7, 7, 7, 7, 7, 7, 7, 7, 7, 7, 7, 7, 7, 7, 7, 7, 7, 7, 7, 7, 7, 7, 7, 7, 7, 7, 7, 7, 7, 7, 7, 7, 7, 7, 7, 7, 7, 7, 7, 7, 7, 7, 7, 7, 7, 7, 7, 7, 7, 7, 7, 7, 7, 7, 7, 7, 7, 7, 7, 7, 7, 7, 7, 7, 7, 7])
_uv = me_circle.uv_layers.new(name='UVMap')
_uv.uv.foreach_set('vector', [0.0, 0.0, 0.0, 0.0, 0.0, 0.0, 0.0, 0.0, 0.0, 0.0, 0.0, 0.0, 0.0, 0.0, 0.0, 0.0, 0.0, 0.0, 0.0, 0.0, 0.0, 0.0, 0.0, 0.0, 0.0, 0.0, 0.0, 0.0, 0.0, 0.0, 0.0, 0.0, 0.0, 0.0, 0.0, 0.0, 0.0, 0.0, 0.0, 0.0, 0.0, 0.0, 0.0, 0.0, 0.0, 0.0, 0.0, 0.0, 0.0, 0.0, 0.0, 0.0, 0.0, 0.0, 0.0, 0.0, 0.0, 0.0, 0.0, 0.0, 0.0, 0.0, 0.0, 0.0, 0.0, 0.0, 0.0, 0.0, 0.0, 0.0, 0.0, 0.0, 0.0, 0.0, 0.0, 0.0, 0.0, 0.0, 0.0, 0.0, 0.0, 0.0, 0.0, 0.0, 0.0, 0.0, 0.0, 0.0, 0.0, 0.0, 0.0, 0.0, 0.0, 0.0, 0.0, 0.0, 0.0, 0.0, 0.0, 0.0, 0.0, 0.0, 0.0, 0.0, 0.0, 0.0, 0.0, 0.0, 0.0, 0.0, 0.0, 0.0, 0.0, 0.0, 0.0, 0.0, 0.0, 0.0, 0.0, 0.0, 0.0, 0.0, 0.0, 0.0, 0.0, 0.0, 0.0, 0.0, 0.0, 0.0, 0.0, 0.0, 0.0, 0.0, 0.0, 0.0, 0.0, 0.0, 0.0, 0.0, 0.0, 0.0, 0.0, 0.0, 0.0, 0.0, 0.0, 0.0, 0.0, 0.0, 0.0, 0.0, 0.0, 0.0, 0.0, 0.0, 0.0, 0.0, 0.0, 0.0, 0.0, 0.0, 0.0, 0.0, 0.0, 0.0, 0.0, 0.0, 0.0, 0.0, 0.0, 0.0, 0.0, 0.0, 0.0, 0.0, 0.0, 0.0, 0.0, 0.0, 0.0, 0.0, 0.0, 0.0, 0.0, 0.0, 0.0, 0.0, 0.0, 0.0, 0.0, 0.0, 0.0, 0.0, 0.0, 0.0, 0.0, 0.0, 0.0, 0.0, 0.0, 0.0, 0.0, 0.0, 0.0, 0.0, 0.0, 0.0, 0.0, 0.0, 0.0, 0.0, 0.0, 0.0, 0.0, 0.0, 0.0, 0.0, 0.0, 0.0, 0.0, 0.0, 0.0, 0.0, 0.0, 0.0, 0.0, 0.0, 0.0, 0.0, 0.0, 0.0, 0.0, 0.0, 0.0, 0.0, 0.0, 0.0, 0.0, 0.0, 0.0, 0.0, 0.0, 0.0, 0.0, 0.0, 0.0, 0.0, 0.0, 0.0, 0.0, 0.0, 0.0, 0.0, 0.0, 0.0, 0.0, 0.0, 0.0, 0.0, 0.0, 0.0, 0.0, 0.0, 0.0, 0.0, 0.0, 0.0, 0.0, 0.0, 0.0, 0.0, 0.0, 0.0, 0.0, 0.0, 0.0, 0.0, 0.0, 0.0, 0.0, 0.0, 0.0, 0.0, 0.0, 0.0, 0.0, 0.0, 0.0, 0.0, 0.0, 0.0, 0.0, 0.0, 0.0, 0.0, 0.0, 0.0, 0.0, 0.0, 0.0, 0.0, 0.0, 0.0, 0.0, 0.0, 0.0, 0.0, 0.0, 0.0, 0.0, 0.0, 0.0, 0.0, 0.0, 0.0, 0.0, 0.0, 0.0, 0.0, 0.0, 0.0, 0.0, 0.0, 0.0, 0.0, 0.0, 0.0, 0.0, 0.0, 0.0, 0.0, 0.0, 0.0, 0.0, 0.0, 0.0, 0.0, 0.0, 0.0, 0.0, 0.0, 0.0, 0.0, 0.0, 0.0, 0.0, 0.0, 0.0, 0.0, 0.0, 0.0, 0.0, 0.0, 0.0, 0.0, 0.0, 0.0, 0.0, 0.0, 0.0, 0.0, 0.0, 0.0, 0.0, 0.0, 0.0, 0.0, 0.0, 0.0, 0.0, 0.0, 0.0, 0.0, 0.0, 0.0, 0.0, 0.0, 0.0, 0.0, 0.0, 0.0, 0.0, 0.0, 0.0, 0.0, 0.0, 0.0, 0.0, 0.0, 0.0, 0.0, 0.0, 0.0, 0.0, 0.0, 0.0, 0.0, 0.0, 0.0, 0.0, 0.0, 0.0, 0.0, 0.0, 0.0, 0.0, 0.0, 0.0, 0.0, 0.0, 0.0, 0.0, 0.0, 0.0, 0.0, 0.0, 0.0, 0.0, 0.0, 0.0, 0.0, 0.0, 0.0, 0.0, 0.0, 0.0, 0.0, 0.0, 0.0, 0.0, 0.0, 0.0, 0.0, 0.0, 0.0, 0.0, 0.0, 0.0, 0.0, 0.0, 0.0, 0.0, 0.0, 0.0, 0.0, 0.0, 0.0, 0.0, 0.0, 0.0, 0.0, 0.0, 0.0, 0.0, 0.0, 0.0, 0.0, 0.0, 0.0, 0.0, 0.0, 0.0, 0.0, 0.0, 0.0, 0.0, 0.0, 0.0, 0.0, 0.0, 0.0, 0.0, 0.0, 0.0, 0.0, 0.0, 0.0, 0.0, 0.0, 0.0, 0.0, 0.0, 0.0, 0.0, 0.0, 0.0, 0.0, 0.0, 0.0, 0.0, 0.0, 0.0, 0.0, 0.0, 0.0, 0.0, 0.0, 0.0, 0.0, 0.0, 0.0, 0.0, 0.0, 0.0, 0.0, 0.0, 0.0, 0.0, 0.0, 0.0, 0.0, 0.0, 0.0, 0.0, 0.0, 0.0, 0.0, 0.0, 0.0, 0.0, 0.0, 0.0, 0.0, 0.0, 0.0, 0.0, 0.0, 0.0, 0.0, 0.0, 0.0, 0.0, 0.0, 0.0, 0.0, 0.0, 0.0, 0.0, 0.0, 0.0, 0.0, 0.0, 0.0, 0.0, 0.0, 0.0, 0.0, 0.0, 0.0, 0.0, 0.0, 0.0, 0.0, 0.0, 0.0, 0.0, 0.0, 0.0, 0.0, 0.0, 0.0, 0.0, 0.0, 0.0, 0.0, 0.0, 0.0, 0.0, 0.0, 0.0, 0.0, 0.0, 0.0, 0.0, 0.0, 0.0, 0.0, 0.0, 0.0, 0.0, 0.0, 0.0, 0.0, 0.0, 0.0, 0.0, 0.0, 0.0, 0.0, 0.0, 0.0, 0.0, 0.0, 0.0, 0.0, 0.0, 0.0, 0.0, 0.0, 0.0, 0.0, 0.0, 0.0, 0.0, 0.0, 0.0, 0.0, 0.0, 0.0, 0.0, 0.0, 0.0, 0.0, 0.0, 0.0, 0.0, 0.0, 0.0, 0.0, 0.0, 0.0, 0.0, 0.0, 0.0, 0.0, 0.0, 0.0, 0.0, 0.0, 0.0, 0.0, 0.0, 0.0, 0.0, 0.0, 0.0, 0.0, 0.0, 0.0, 0.0, 0.0, 0.0, 0.0, 0.0, 0.0, 0.0, 0.0, 0.0, 0.0, 0.0, 0.0, 0.0, 0.0, 0.0, 0.0, 0.0, 0.0, 0.0, 0.0, 0.0, 0.0, 0.0, 0.0, 0.0, 0.0, 0.0, 0.0, 0.0, 0.0, 0.0, 0.0, 0.0, 0.0, 0.0, 0.0, 0.0, 0.0, 0.0, 0.0, 0.0, 0.0, 0.0, 0.0, 0.0, 0.0, 0.0, 0.0, 0.0, 0.0, 0.0, 0.0, 0.0, 0.0, 0.0, 0.0, 0.0, 0.0, 0.0, 0.0, 0.0, 0.0, 0.0, 0.0, 0.0, 0.0, 0.0, 0.0, 0.0, 0.0, 0.0, 0.0, 0.0, 0.0, 0.0, 0.0, 0.0, 0.0, 0.0, 0.0, 0.0, 0.0, 0.0, 0.0, 0.0, 0.0, 0.0, 0.0, 0.0, 0.0, 0.0, 0.0, 0.0, 0.0, 0.0, 0.0, 0.0, 0.0, 0.0, 0.0, 0.0, 0.0, 0.0, 0.0, 0.0, 0.0, 0.0, 0.0, 0.0, 0.0, 0.0, 0.0, 0.0, 0.0, 0.0, 0.0, 0.0, 0.0, 0.0, 0.0, 0.0, 0.0, 0.0, 0.0, 0.0, 0.0, 0.0, 0.0, 0.0, 0.0, 0.0, 0.0, 0.0, 0.0, 0.0, 0.0, 0.0, 0.0, 0.0, 0.0, 0.0, 0.0, 0.0, 0.0, 0.0, 0.0, 0.0, 0.0, 0.0, 0.0, 0.0, 0.0, 0.0, 0.0, 0.0, 0.0, 0.0, 0.0, 0.0, 0.0, 0.0, 0.0, 0.0, 0.0, 0.0, 0.0, 0.0, 0.0, 0.0, 0.0, 0.0, 0.0, 0.0, 0.0, 0.0, 0.0, 0.0, 0.0, 0.0, 0.0, 0.0, 0.0, 0.0, 0.0, 0.0, 0.0, 0.0, 0.0, 0.0, 0.0, 0.0, 0.0, 0.0, 0.0, 0.0, 0.0, 0.0, 0.0, 0.0, 0.0, 0.0, 0.0, 0.0, 0.0, 0.0, 0.0, 0.0, 0.0, 0.0, 0.0, 0.0, 0.0, 0.0, 0.0, 0.0, 0.0, 0.1818, 0.0, 0.2273, 0.07873, 0.1364, 0.07873, 0.2727, 0.1575, 0.3182, 0.07873, 0.3636, 0.1575, 0.9091, 0.0, 0.9545, 0.07873, 0.8636, 0.07873, 0.7273, 0.0, 0.7727, 0.07873, 0.6818, 0.07873, 0.5455, 0.0, 0.5909, 0.07873, 0.5, 0.07873, 0.2727, 0.1575, 0.3636, 0.1575, 0.3182, 0.2362, 0.09091, 0.1575, 0.1818, 0.1575, 0.1364, 0.2362, 0.8182, 0.1575, 0.9091, 0.1575, 0.8636, 0.2362, 0.6364, 0.1575, 0.7273, 0.1575, 0.6818, 0.2362, 0.4545, 0.1575, 0.5455, 0.1575, 0.5, 0.2362, 0.2727, 0.1575, 0.3182, 0.2362, 0.2273, 0.2362, 0.09091, 0.1575, 0.1364, 0.2362, 0.04546, 0.2362, 0.8182, 0.1575, 0.8636, 0.2362, 0.7727, 0.2362, 0.6364, 0.1575, 0.6818, 0.2362, 0.5909, 0.2362, 0.4545, 0.1575, 0.5, 0.2362, 0.4091, 0.2362, 0.1818, 0.3149, 0.2727, 0.3149, 0.2273, 0.3937, 0.0, 0.3149, 0.09091, 0.3149, 0.04546, 0.3937, 0.7273, 0.3149, 0.8182, 0.3149, 0.7727, 0.3937, 0.5455, 0.3149, 0.6364, 0.3149, 0.5909, 0.3937, 0.3636, 0.3149, 0.4545, 0.3149, 0.4091, 0.3937, 0.4091, 0.3937, 0.5, 0.3937, 0.4545, 0.4724, 0.4091, 0.3937, 0.4545, 0.3149, 0.5, 0.3937, 0.4545, 0.3149, 0.5455, 0.3149, 0.5, 0.3937, 0.5909, 0.3937, 0.6818, 0.3937, 0.6364, 0.4724, 0.5909, 0.3937, 0.6364, 0.3149, 0.6818, 0.3937, 0.6364, 0.3149, 0.7273, 0.3149, 0.6818, 0.3937, 0.7727, 0.3937, 0.8636, 0.3937, 0.8182, 0.4724, 0.7727, 0.3937, 0.8182, 0.3149, 0.8636, 0.3937, 0.8182, 0.3149, 0.9091, 0.3149, 0.8636, 0.3937, 0.04546, 0.3937, 0.1364, 0.3937, 0.09091, 0.4724, 0.04546, 0.3937, 0.09091, 0.3149, 0.1364, 0.3937, 0.09091, 0.3149, 0.1818, 0.3149, 0.1364, 0.3937, 0.2273, 0.3937, 0.3182, 0.3937, 0.2727, 0.4724, 0.2273, 0.3937, 0.2727, 0.3149, 0.3182, 0.3937, 0.2727, 0.3149, 0.3636, 0.3149, 0.3182, 0.3937, 0.4091, 0.2362, 0.4545, 0.3149, 0.3636, 0.3149, 0.4091, 0.2362, 0.5, 0.2362, 0.4545, 0.3149, 0.5, 0.2362, 0.5455, 0.3149, 0.4545, 0.3149, 0.5909, 0.2362, 0.6364, 0.3149, 0.5455, 0.3149, 0.5909, 0.2362, 0.6818, 0.2362, 0.6364, 0.3149, 0.6818, 0.2362, 0.7273, 0.3149, 0.6364, 0.3149, 0.7727, 0.2362, 0.8182, 0.3149, 0.7273, 0.3149, 0.7727, 0.2362, 0.8636, 0.2362, 0.8182, 0.3149, 0.8636, 0.2362, 0.9091, 0.3149, 0.8182, 0.3149, 0.04546, 0.2362, 0.09091, 0.3149, 0.0, 0.3149, 0.04546, 0.2362, 0.1364, 0.2362, 0.09091, 0.3149, 0.1364, 0.2362, 0.1818, 0.3149, 0.09091, 0.3149, 0.2273, 0.2362, 0.2727, 0.3149, 0.1818, 0.3149, 0.2273, 0.2362, 0.3182, 0.2362, 0.2727, 0.3149, 0.3182, 0.2362, 0.3636, 0.3149, 0.2727, 0.3149, 0.5, 0.2362, 0.5909, 0.2362, 0.5455, 0.3149, 0.5, 0.2362, 0.5455, 0.1575, 0.5909, 0.2362, 0.5455, 0.1575, 0.6364, 0.1575, 0.5909, 0.2362, 0.6818, 0.2362, 0.7727, 0.2362, 0.7273, 0.3149, 0.6818, 0.2362, 0.7273, 0.1575, 0.7727, 0.2362, 0.7273, 0.1575, 0.8182, 0.1575, 0.7727, 0.2362, 0.8636, 0.2362, 0.9545, 0.2362, 0.9091, 0.3149, 0.8636, 0.2362, 0.9091, 0.1575, 0.9545, 0.2362, 0.9091, 0.1575, 1.0, 0.1575, 0.9545, 0.2362, 0.1364, 0.2362, 0.2273, 0.2362, 0.1818, 0.3149, 0.1364, 0.2362, 0.1818, 0.1575, 0.2273, 0.2362, 0.1818, 0.1575, 0.2727, 0.1575, 0.2273, 0.2362, 0.3182, 0.2362, 0.4091, 0.2362, 0.3636, 0.3149, 0.3182, 0.2362, 0.3636, 0.1575, 0.4091, 0.2362, 0.3636, 0.1575, 0.4545, 0.1575, 0.4091, 0.2362, 0.5, 0.07873, 0.5455, 0.1575, 0.4545, 0.1575, 0.5, 0.07873, 0.5909, 0.07873, 0.5455, 0.1575, 0.5909, 0.07873, 0.6364, 0.1575, 0.5455, 0.1575, 0.6818, 0.07873, 0.7273, 0.1575, 0.6364, 0.1575, 0.6818, 0.07873, 0.7727, 0.07873, 0.7273, 0.1575, 0.7727, 0.07873, 0.8182, 0.1575, 0.7273, 0.1575, 0.8636, 0.07873, 0.9091, 0.1575, 0.8182, 0.1575, 0.8636, 0.07873, 0.9545, 0.07873, 0.9091, 0.1575, 0.9545, 0.07873, 1.0, 0.1575, 0.9091, 0.1575, 0.3636, 0.1575, 0.4091, 0.07873, 0.4545, 0.1575, 0.3636, 0.1575, 0.3182, 0.07873, 0.4091, 0.07873, 0.3182, 0.07873, 0.3636, 0.0, 0.4091, 0.07873, 0.1364, 0.07873, 0.1818, 0.1575, 0.09091, 0.1575, 0.1364, 0.07873, 0.2273, 0.07873, 0.1818, 0.1575, 0.2273, 0.07873, 0.2727, 0.1575, 0.1818, 0.1575, 0.0, 0.0, 0.0, 0.0, 0.0, 0.0, 0.0, 0.0, 0.0, 0.0, 0.0, 0.0, 0.0, 0.0, 0.0, 0.0, 0.0, 0.0, 0.0, 0.0, 0.0, 0.0, 0.0, 0.0, 0.0, 0.0, 0.0, 0.0, 0.0, 0.0, 0.0, 0.0, 0.0, 0.0, 0.0, 0.0, 0.0, 0.0, 0.0, 0.0, 0.0, 0.0, 0.0, 0.0, 0.0, 0.0, 0.0, 0.0, 0.0, 0.0, 0.0, 0.0, 0.0, 0.0, 0.0, 0.0, 0.0, 0.0, 0.0, 0.0, 0.0, 0.0, 0.0, 0.0, 0.0, 0.0, 0.0, 0.0, 0.0, 0.0, 0.0, 0.0, 0.0, 0.0, 0.0, 0.0, 0.0, 0.0, 0.0, 0.0, 0.0, 0.0, 0.0, 0.0, 0.0, 0.0, 0.0, 0.0, 0.0, 0.0, 0.0, 0.0, 0.0, 0.0, 0.0, 0.0, 0.0, 0.0, 0.0, 0.0, 0.0, 0.0, 0.0, 0.0, 0.0, 0.0, 0.0, 0.0, 0.0, 0.0, 0.0, 0.0, 0.0, 0.0, 0.0, 0.0, 0.0, 0.0, 0.0, 0.0, 0.0, 0.0, 0.0, 0.0, 0.0, 0.0, 0.0, 0.0, 0.0, 0.0, 0.0, 0.0, 0.0, 0.0, 0.0, 0.0, 0.0, 0.0, 0.0, 0.0, 0.0, 0.0, 0.0, 0.0, 0.0, 0.0, 0.0, 0.0, 0.0, 0.0, 0.0, 0.0, 0.0, 0.0, 0.0, 0.0, 0.0, 0.0, 0.0, 0.0, 0.0, 0.0, 0.0, 0.0, 0.0, 0.0, 0.0, 0.0, 0.0, 0.0, 0.0, 0.0, 0.0, 0.0, 0.0, 0.0, 0.0, 0.0, 0.0, 0.0, 0.0, 0.0, 0.0, 0.0, 0.0, 0.0, 0.0, 0.0, 0.0, 0.0, 0.0, 0.0, 0.0, 0.0, 0.0, 0.0, 0.0, 0.0, 0.0, 0.0, 0.0, 0.0, 0.0, 0.0, 0.0, 0.0, 0.0, 0.0, 0.0, 0.0, 0.0, 0.0, 0.0, 0.0, 0.0, 0.0, 0.0, 0.0, 0.0, 0.0, 0.0, 0.0, 0.0, 0.0, 0.0, 0.0, 0.0, 0.0, 0.0, 0.0, 0.0, 0.0, 0.0, 0.0, 0.0, 0.0, 0.0, 0.0, 0.0, 0.0, 0.0, 0.0, 0.0, 0.0, 0.0, 0.0, 0.0, 0.0, 0.0, 0.0, 0.0, 0.0, 0.0, 0.0, 0.0, 0.0, 0.0, 0.0, 0.0, 0.0, 0.0, 0.0, 0.0, 0.0, 0.0, 0.0, 0.0, 0.0, 0.0, 0.0, 0.0, 0.0, 0.0, 0.0, 0.0, 0.0, 0.0, 0.0, 0.0, 0.0, 0.0, 0.0, 0.0, 0.0, 0.0, 0.0, 0.0, 0.0, 0.0, 0.0, 0.0, 0.0, 0.0, 0.0, 0.0, 0.0, 0.0, 0.0, 0.0, 0.0, 0.0, 0.0, 0.0, 0.0, 0.0, 0.0, 0.0, 0.0, 0.0, 0.0, 0.0, 0.0, 0.0, 0.0, 0.0, 0.0, 0.0, 0.0, 0.0, 0.0, 0.0, 0.0, 0.0, 0.0, 0.0, 0.0, 0.0, 0.0, 0.0, 0.0, 0.0, 0.0, 0.0, 0.0, 0.0, 0.0, 0.0, 0.0, 0.0, 0.0, 0.0, 0.0, 0.0, 0.0, 0.0, 0.0, 0.0, 0.0, 0.0, 0.0, 0.0, 0.0, 0.0, 0.0, 0.0, 0.0, 0.0, 0.0, 0.0, 0.0, 0.0, 0.0, 0.0, 0.0, 0.0, 0.0, 0.0, 0.0, 0.0, 0.0, 0.0, 0.0, 0.0, 0.0, 0.0, 0.0, 0.0, 0.0, 0.0, 0.0, 0.0, 0.0, 0.0, 0.0, 0.0, 0.0, 0.0, 0.0, 0.0, 0.0, 0.0, 0.0, 0.0, 0.0, 0.0, 0.0, 0.0, 0.0, 0.0, 0.0, 0.0, 0.0, 0.0, 0.0, 0.0, 0.0, 0.0, 0.0, 0.0, 0.0, 0.0, 0.0, 0.0, 0.0, 0.0, 0.0, 0.0, 0.0, 0.0, 0.0, 0.0, 0.0, 0.0, 0.0, 0.0, 0.0, 0.0, 0.0, 0.0, 0.0, 0.0, 0.0, 0.0, 0.0, 0.0, 0.0, 0.0, 0.0, 0.0, 0.0, 0.0, 0.0, 0.0, 0.0, 0.0, 0.0, 0.0, 0.0, 0.0, 0.0, 0.0, 0.0, 0.0, 0.0, 0.0, 0.0, 0.0, 0.0, 0.0, 0.0, 0.0, 0.0, 0.0, 0.0, 0.0, 0.0, 0.0, 0.0, 0.0, 0.0, 0.0, 0.0, 0.0, 0.0, 0.0, 0.0, 0.0, 0.0, 0.0, 0.0, 0.0, 0.0, 0.0, 0.0, 0.0, 0.0, 0.0, 0.0, 0.0, 0.0, 0.0, 0.0, 0.0, 0.0, 0.0, 0.0, 0.0, 0.0, 0.0, 0.0, 0.0, 0.0, 0.0, 0.0, 0.0, 0.0, 0.0, 0.0, 0.0, 0.0, 0.0, 0.0, 0.0, 0.0, 0.0, 0.0, 0.0, 0.0, 0.0, 0.0, 0.0, 0.0, 0.0, 0.0, 0.0, 0.0, 0.0, 0.0, 0.0, 0.0, 0.0, 0.0, 0.0, 0.0, 0.0, 0.0, 0.0, 0.0, 0.0, 0.0, 0.0, 0.0, 0.0, 0.0, 0.0, 0.0, 0.0, 0.0, 0.0, 0.0, 0.0, 0.0, 0.0, 0.0, 0.0, 0.0, 0.0, 0.0, 0.0, 0.0, 0.0, 0.0, 0.0, 0.0, 0.0, 0.0, 0.0, 0.0, 0.0, 0.0, 0.0, 0.0, 0.0, 0.0, 0.0, 0.0, 0.0, 0.0, 0.0, 0.0, 0.0, 0.0, 0.0, 0.0, 0.0, 0.0, 0.0, 0.0, 0.0, 0.0, 0.0, 0.0, 0.0, 0.0, 0.0, 0.0, 0.0, 0.0, 0.0, 0.0, 0.0, 0.0, 0.0, 0.0, 0.0, 0.0, 0.0, 0.0, 0.0, 0.0, 0.0, 0.0, 0.0, 0.0, 0.0, 0.0, 0.0, 0.0, 0.0, 0.0, 0.0, 0.0, 0.0, 0.0, 0.0, 0.0, 0.0, 0.0, 0.0, 0.0, 0.0, 0.0, 0.0, 0.0, 0.0, 0.0, 0.0, 0.0, 0.0, 0.0, 0.0, 0.0, 0.0, 0.0, 0.0, 0.0, 0.0, 0.0, 0.0, 0.0, 0.0, 0.0, 0.0, 0.0, 0.0, 0.0, 0.0, 0.0, 0.0, 0.0, 0.0, 0.0, 0.0, 0.0, 0.0, 0.0, 0.0, 0.0, 0.0, 0.0, 0.0, 0.0, 0.0, 0.0, 0.0, 0.0, 0.0, 0.0, 0.0, 0.0, 0.0, 0.0, 0.0, 0.0, 0.0, 0.0, 0.0, 0.0, 0.0, 0.0, 0.0, 0.0, 0.0, 0.0, 0.0, 0.0, 0.0, 0.0, 0.0, 0.0, 0.0, 0.0, 0.0, 0.0, 0.0, 0.0, 0.0, 0.0, 0.0, 0.0, 0.0, 0.0, 0.0, 0.0, 0.0, 0.0, 0.0, 0.0, 0.0, 0.0, 0.0, 0.0, 0.0, 0.0, 0.0, 0.0, 0.0, 0.0, 0.0, 0.0, 0.0, 0.0, 0.0, 0.0, 0.0, 0.0, 0.0, 0.0, 0.0, 0.0, 0.0, 0.0, 0.0, 0.0, 0.0, 0.0, 0.0, 0.0, 0.0, 0.0, 0.0, 0.0, 0.0, 0.0, 0.0, 0.0, 0.0, 0.0, 0.0, 0.0, 0.0, 0.0, 0.0, 0.0, 0.0, 0.0, 0.0, 0.0, 0.0, 0.0, 0.0, 0.0, 0.0, 0.0, 0.0, 0.0, 0.0, 0.0, 0.0, 0.0, 0.0, 0.0, 0.0, 0.0, 0.0, 0.0, 0.0, 0.0, 0.0, 0.0, 0.0, 0.0, 0.0, 0.0, 0.0, 0.0, 0.0, 0.0, 0.0, 0.0, 0.0, 0.0, 0.0, 0.0, 0.0, 0.0, 0.0, 0.0, 0.0, 0.0, 0.0, 0.0, 0.0, 0.0, 0.0, 0.0, 0.0, 0.0, 0.0, 0.0, 0.0, 0.0, 0.0, 0.0, 0.0, 0.0, 0.0, 0.0, 0.0, 0.0, 0.0, 0.0, 0.0, 0.0, 0.0, 0.0, 0.0, 0.0, 0.0, 0.0, 0.0, 0.0, 0.0, 0.0, 0.0, 0.0, 0.0, 0.0, 0.0, 0.0, 0.0, 0.0, 0.0, 0.0, 0.0, 0.0, 0.0, 0.0, 0.0, 0.0, 0.0, 0.0, 0.0, 0.0, 0.0, 0.0, 0.0, 0.0, 0.0, 0.0, 0.0, 0.0, 0.1818, 0.0, 0.1364, 0.07873, 0.2273, 0.07873, 0.2727, 0.1575, 0.3636, 0.1575, 0.3182, 0.07873, 0.9091, 0.0, 0.8636, 0.07873, 0.9545, 0.07873, 0.7273, 0.0, 0.6818, 0.07873, 0.7727, 0.07873, 0.5455, 0.0, 0.5, 0.07873, 0.5909, 0.07873, 0.2727, 0.1575, 0.3182, 0.2362, 0.3636, 0.1575, 0.09091, 0.1575, 0.1364, 0.2362, 0.1818, 0.1575, 0.8182, 0.1575, 0.8636, 0.2362, 0.9091, 0.1575, 0.6364, 0.1575, 0.6818, 0.2362, 0.7273, 0.1575, 0.4545, 0.1575, 0.5, 0.2362, 0.5455, 0.1575, 0.2727, 0.1575, 0.2273, 0.2362, 0.3182, 0.2362, 0.09091, 0.1575, 0.04546, 0.2362, 0.1364, 0.2362, 0.8182, 0.1575, 0.7727, 0.2362, 0.8636, 0.2362, 0.6364, 0.1575, 0.5909, 0.2362, 0.6818, 0.2362, 0.4545, 0.1575, 0.4091, 0.2362, 0.5, 0.2362, 0.1818, 0.3149, 0.2273, 0.3937, 0.2727, 0.3149, 0.0, 0.3149, 0.04546, 0.3937, 0.09091, 0.3149, 0.7273, 0.3149, 0.7727, 0.3937, 0.8182, 0.3149, 0.5455, 0.3149, 0.5909, 0.3937, 0.6364, 0.3149, 0.3636, 0.3149, 0.4091, 0.3937, 0.4545, 0.3149, 0.4091, 0.3937, 0.4545, 0.4724, 0.5, 0.3937, 0.4091, 0.3937, 0.5, 0.3937, 0.4545, 0.3149, 0.4545, 0.3149, 0.5, 0.3937, 0.5455, 0.3149, 0.5909, 0.3937, 0.6364, 0.4724, 0.6818, 0.3937, 0.5909, 0.3937, 0.6818, 0.3937, 0.6364, 0.3149, 0.6364, 0.3149, 0.6818, 0.3937, 0.7273, 0.3149, 0.7727, 0.3937, 0.8182, 0.4724, 0.8636, 0.3937, 0.7727, 0.3937, 0.8636, 0.3937, 0.8182, 0.3149, 0.8182, 0.3149, 0.8636, 0.3937, 0.9091, 0.3149, 0.04546, 0.3937, 0.09091, 0.4724, 0.1364, 0.3937, 0.04546, 0.3937, 0.1364, 0.3937, 0.09091, 0.3149, 0.09091, 0.3149, 0.1364, 0.3937, 0.1818, 0.3149, 0.2273, 0.3937, 0.2727, 0.4724, 0.3182, 0.3937, 0.2273, 0.3937, 0.3182, 0.3937, 0.2727, 0.3149, 0.2727, 0.3149, 0.3182, 0.3937, 0.3636, 0.3149, 0.4091, 0.2362, 0.3636, 0.3149, 0.4545, 0.3149, 0.4091, 0.2362, 0.4545, 0.3149, 0.5, 0.2362, 0.5, 0.2362, 0.4545, 0.3149, 0.5455, 0.3149, 0.5909, 0.2362, 0.5455, 0.3149, 0.6364, 0.3149, 0.5909, 0.2362, 0.6364, 0.3149, 0.6818, 0.2362, 0.6818, 0.2362, 0.6364, 0.3149, 0.7273, 0.3149, 0.7727, 0.2362, 0.7273, 0.3149, 0.8182, 0.3149, 0.7727, 0.2362, 0.8182, 0.3149, 0.8636, 0.2362, 0.8636, 0.2362, 0.8182, 0.3149, 0.9091, 0.3149, 0.04546, 0.2362, 0.0, 0.3149, 0.09091, 0.3149, 0.04546, 0.2362, 0.09091, 0.3149, 0.1364, 0.2362, 0.1364, 0.2362, 0.09091, 0.3149, 0.1818, 0.3149, 0.2273, 0.2362, 0.1818, 0.3149, 0.2727, 0.3149, 0.2273, 0.2362, 0.2727, 0.3149, 0.3182, 0.2362, 0.3182, 0.2362, 0.2727, 0.3149, 0.3636, 0.3149, 0.5, 0.2362, 0.5455, 0.3149, 0.5909, 0.2362, 0.5, 0.2362, 0.5909, 0.2362, 0.5455, 0.1575, 0.5455, 0.1575, 0.5909, 0.2362, 0.6364, 0.1575, 0.6818, 0.2362, 0.7273, 0.3149, 0.7727, 0.2362, 0.6818, 0.2362, 0.7727, 0.2362, 0.7273, 0.1575, 0.7273, 0.1575, 0.7727, 0.2362, 0.8182, 0.1575, 0.8636, 0.2362, 0.9091, 0.3149, 0.9545, 0.2362, 0.8636, 0.2362, 0.9545, 0.2362, 0.9091, 0.1575, 0.9091, 0.1575, 0.9545, 0.2362, 1.0, 0.1575, 0.1364, 0.2362, 0.1818, 0.3149, 0.2273, 0.2362, 0.1364, 0.2362, 0.2273, 0.2362, 0.1818, 0.1575, 0.1818, 0.1575, 0.2273, 0.2362, 0.2727, 0.1575, 0.3182, 0.2362, 0.3636, 0.3149, 0.4091, 0.2362, 0.3182, 0.2362, 0.4091, 0.2362, 0.3636, 0.1575, 0.3636, 0.1575, 0.4091, 0.2362, 0.4545, 0.1575, 0.5, 0.07873, 0.4545, 0.1575, 0.5455, 0.1575, 0.5, 0.07873, 0.5455, 0.1575, 0.5909, 0.07873, 0.5909, 0.07873, 0.5455, 0.1575, 0.6364, 0.1575, 0.6818, 0.07873, 0.6364, 0.1575, 0.7273, 0.1575, 0.6818, 0.07873, 0.7273, 0.1575, 0.7727, 0.07873, 0.7727, 0.07873, 0.7273, 0.1575, 0.8182, 0.1575, 0.8636, 0.07873, 0.8182, 0.1575, 0.9091, 0.1575, 0.8636, 0.07873, 0.9091, 0.1575, 0.9545, 0.07873, 0.9545, 0.07873, 0.9091, 0.1575, 1.0, 0.1575, 0.3636, 0.1575, 0.4545, 0.1575, 0.4091, 0.07873, 0.3636, 0.1575, 0.4091, 0.07873, 0.3182, 0.07873, 0.3182, 0.07873, 0.4091, 0.07873, 0.3636, 0.0, 0.1364, 0.07873, 0.09091, 0.1575, 0.1818, 0.1575, 0.1364, 0.07873, 0.1818, 0.1575, 0.2273, 0.07873, 0.2273, 0.07873, 0.1818, 0.1575, 0.2727, 0.1575, 0.0, 0.0, 0.0, 0.0, 0.0, 0.0, 0.0, 0.0, 0.0, 0.0, 0.0, 0.0, 0.0, 0.0, 0.0, 0.0, 0.438, 0.09602, 0.5, 0.1007, 0.5, 0.1716, 0.438, 0.1711, 0.5, 0.1007, 0.625, 0.09131, 0.625, 0.1707, 0.5, 0.1716, 0.5, 0.1716, 0.625, 0.1707, 0.625, 0.25, 0.5, 0.25, 0.438, 0.1711, 0.5, 0.1716, 0.5, 0.25, 0.438, 0.25, 0.625, 0.5, 0.75, 0.5, 0.75, 0.5782, 0.625, 0.5779, 0.75, 0.5, 0.875, 0.5, 0.875, 0.5793, 0.75, 0.5782, 0.75, 0.5782, 0.875, 0.5793, 0.875, 0.6587, 0.75, 0.6484, 0.625, 0.5779, 0.75, 0.5782, 0.75, 0.6484, 0.625, 0.6475, 0.438, 0.6475, 0.5, 0.6475, 0.5, 0.701, 0.438, 0.701, 0.5, 0.6475, 0.625, 0.6475, 0.625, 0.701, 0.5, 0.701, 0.5, 0.701, 0.625, 0.701, 0.625, 0.7348, 0.5, 0.7348, 0.438, 0.701, 0.5, 0.701, 0.5, 0.7348, 0.438, 0.7348, 0.625, 0.0, 0.5, 0.01268, 0.5, 0.001268, 0.625, 0.0, 0.438, 0.006388, 0.375, 0.0, 0.375, 0.0, 0.438, 0.0006412, 0.438, 0.0006412, 0.375, 0.0, 0.375, 0.0, 0.438, 3.12e-07, 0.625, 0.0, 0.5, 0.001268, 0.5, 0.0, 0.625, 0.0, 0.125, 0.6587, 0.25, 0.6484, 0.25, 0.7016, 0.125, 0.7043, 0.25, 0.6484, 0.375, 0.6475, 0.375, 0.701, 0.25, 0.7016, 0.25, 0.7016, 0.375, 0.701, 0.375, 0.7348, 0.25, 0.7361, 0.125, 0.7043, 0.25, 0.7016, 0.25, 0.7361, 0.125, 0.75, 0.625, 0.6475, 0.75, 0.6484, 0.75, 0.7016, 0.625, 0.701, 0.75, 0.6484, 0.875, 0.6587, 0.875, 0.7043, 0.75, 0.7016, 0.75, 0.7016, 0.875, 0.7043, 0.875, 0.75, 0.75, 0.7361, 0.625, 0.701, 0.75, 0.7016, 0.75, 0.7361, 0.625, 0.7348, 0.438, 0.7675, 0.5, 0.7847, 0.5, 0.8785, 0.438, 0.8768, 0.5, 0.7847, 0.625, 0.75, 0.625, 0.875, 0.5, 0.8785, 0.5, 0.8785, 0.625, 0.875, 0.625, 1.0, 0.5, 1.0, 0.438, 0.8768, 0.5, 0.8785, 0.5, 1.0, 0.438, 1.0, 0.125, 0.75, 0.25, 0.7361, 0.25, 0.7484, 0.125, 0.75, 0.25, 0.7361, 0.375, 0.7348, 0.375, 0.749, 0.25, 0.7484, 0.25, 0.7484, 0.375, 0.749, 0.375, 0.75, 0.25, 0.75, 0.125, 0.75, 0.25, 0.7484, 0.25, 0.75, 0.125, 0.75, 0.625, 0.7348, 0.75, 0.7361, 0.75, 0.7484, 0.625, 0.749, 0.75, 0.7361, 0.875, 0.75, 0.875, 0.75, 0.75, 0.7484, 0.75, 0.7484, 0.875, 0.75, 0.875, 0.75, 0.75, 0.75, 0.625, 0.749, 0.75, 0.7484, 0.75, 0.75, 0.625, 0.75, 0.438, 0.7348, 0.5, 0.7348, 0.5, 0.7516, 0.438, 0.7503, 0.5, 0.7348, 0.625, 0.7348, 0.625, 0.749, 0.5, 0.7516, 0.5, 0.7516, 0.625, 0.749, 0.625, 0.75, 0.5, 0.7847, 0.438, 0.7503, 0.5, 0.7516, 0.5, 0.7847, 0.438, 0.7675, 0.125, 0.5, 0.25, 0.5, 0.25, 0.5782, 0.125, 0.5793, 0.25, 0.5, 0.375, 0.5, 0.375, 0.5779, 0.25, 0.5782, 0.25, 0.5782, 0.375, 0.5779, 0.375, 0.6475, 0.25, 0.6484, 0.125, 0.5793, 0.25, 0.5782, 0.25, 0.6484, 0.125, 0.6587, 0.438, 0.5, 0.5, 0.5, 0.5, 0.5779, 0.438, 0.5779, 0.5, 0.5, 0.625, 0.5, 0.625, 0.5779, 0.5, 0.5779, 0.5, 0.5779, 0.625, 0.5779, 0.625, 0.6475, 0.5, 0.6475, 0.438, 0.5779, 0.5, 0.5779, 0.5, 0.6475, 0.438, 0.6475, 0.438, 0.006388, 0.5, 0.01268, 0.5, 0.04786, 0.438, 0.04677, 0.5, 0.01268, 0.625, 0.0, 0.625, 0.04565, 0.5, 0.04786, 0.5, 0.04786, 0.625, 0.04565, 0.625, 0.09131, 0.5, 0.1007, 0.438, 0.04677, 0.5, 0.04786, 0.5, 0.1007, 0.438, 0.09602, 0.375, 0.04565, 0.438, 0.04677, 0.438, 0.09602, 0.375, 0.09131, 0.375, 0.0, 0.438, 0.006388, 0.438, 0.04677, 0.375, 0.04565, 0.375, 0.5779, 0.438, 0.5779, 0.438, 0.6475, 0.375, 0.6475, 0.375, 0.5, 0.438, 0.5, 0.438, 0.5779, 0.375, 0.5779, 0.375, 0.749, 0.438, 0.7503, 0.438, 0.7675, 0.375, 0.75, 0.375, 0.7348, 0.438, 0.7348, 0.438, 0.7503, 0.375, 0.749, 0.375, 0.875, 0.438, 0.8768, 0.438, 1.0, 0.375, 1.0, 0.375, 0.75, 0.438, 0.7675, 0.438, 0.8768, 0.375, 0.875, 0.5, 0.001268, 0.438, 0.0006412, 0.438, 3.12e-07, 0.5, 0.0, 0.5, 0.01268, 0.438, 0.006388, 0.438, 0.0006412, 0.5, 0.001268, 0.375, 0.701, 0.438, 0.701, 0.438, 0.7348, 0.375, 0.7348, 0.375, 0.6475, 0.438, 0.6475, 0.438, 0.701, 0.375, 0.701, 0.375, 0.1707, 0.438, 0.1711, 0.438, 0.25, 0.375, 0.25, 0.375, 0.09131, 0.438, 0.09602, 0.438, 0.1711, 0.375, 0.1707, 0.375, 0.0, 0.625, 0.0, 0.625, 0.25, 0.375, 0.25, 0.375, 0.4375, 0.625, 0.4375, 0.625, 0.5, 0.375, 0.5, 0.375, 0.5, 0.625, 0.5, 0.625, 0.75, 0.375, 0.75, 0.375, 0.9375, 0.625, 0.9375, 0.625, 1.0, 0.375, 1.0, 0.375, 0.0, 0.375, 0.25, 0.375, 0.25, 0.375, 0.0, 0.8125, 0.5, 0.875, 0.5, 0.875, 0.75, 0.8125, 0.75, 0.375, 0.4375, 0.375, 0.5, 0.375, 0.5, 0.375, 0.4375, 0.375, 0.5, 0.375, 0.75, 0.375, 0.75, 0.375, 0.5, 0.375, 0.9375, 0.375, 1.0, 0.375, 1.0, 0.375, 0.9375, 0.375, 0.4375, 0.375, 0.5, 0.375, 0.5, 0.375, 0.4375, 0.375, 0.5, 0.375, 0.75, 0.375, 0.75, 0.375, 0.5, 0.375, 0.5, 0.375, 0.75, 0.375, 0.75, 0.375, 0.5, 0.375, 0.0, 0.375, 0.25, 0.375, 0.25, 0.375, 0.0, 0.375, 0.9375, 0.375, 1.0, 0.375, 1.0, 0.375, 0.9375, 0.3125, 0.5, 0.375, 0.5, 0.375, 0.75, 0.3125, 0.75, 0.375, 0.0, 0.375, 0.25, 0.375, 0.25, 0.375, 0.0, 0.375, 0.9375, 0.375, 1.0, 0.375, 1.0, 0.375, 0.9375, 0.375, 0.4375, 0.375, 0.5, 0.375, 0.5, 0.375, 0.4375, 0.375, 0.25, 0.375, 0.3125, 0.375, 0.3125, 0.375, 0.25, 0.375, 0.3125, 0.375, 0.375, 0.375, 0.375, 0.375, 0.3125, 0.375, 0.375, 0.375, 0.4375, 0.375, 0.4375, 0.375, 0.375, 0.375, 0.75, 0.375, 0.8125, 0.375, 0.8125, 0.375, 0.75, 0.375, 0.8125, 0.375, 0.875, 0.375, 0.875, 0.375, 0.8125, 0.375, 0.875, 0.375, 0.9375, 0.375, 0.9375, 0.375, 0.875, 0.125, 0.5, 0.1875, 0.5, 0.1875, 0.75, 0.125, 0.75, 0.1875, 0.5, 0.25, 0.5, 0.25, 0.75, 0.1875, 0.75, 0.25, 0.5, 0.3125, 0.5, 0.3125, 0.75, 0.25, 0.75, 0.375, 0.75, 0.375, 0.8125, 0.375, 0.8125, 0.375, 0.75, 0.375, 0.8125, 0.375, 0.875, 0.375, 0.875, 0.375, 0.8125, 0.375, 0.875, 0.375, 0.9375, 0.375, 0.9375, 0.375, 0.875, 0.375, 0.25, 0.375, 0.3125, 0.375, 0.3125, 0.375, 0.25, 0.375, 0.3125, 0.375, 0.375, 0.375, 0.375, 0.375, 0.3125, 0.375, 0.375, 0.375, 0.4375, 0.375, 0.4375, 0.375, 0.375, 0.375, 0.75, 0.375, 0.8125, 0.375, 0.8125, 0.375, 0.75, 0.375, 0.8125, 0.375, 0.875, 0.375, 0.875, 0.375, 0.8125, 0.375, 0.875, 0.375, 0.9375, 0.375, 0.9375, 0.375, 0.875, 0.375, 0.25, 0.375, 0.3125, 0.375, 0.3125, 0.375, 0.25, 0.375, 0.3125, 0.375, 0.375, 0.375, 0.375, 0.375, 0.3125, 0.375, 0.375, 0.375, 0.4375, 0.375, 0.4375, 0.375, 0.375, 0.625, 0.5, 0.6875, 0.5, 0.6875, 0.75, 0.625, 0.75, 0.6875, 0.5, 0.75, 0.5, 0.75, 0.75, 0.6875, 0.75, 0.75, 0.5, 0.8125, 0.5, 0.8125, 0.75, 0.75, 0.75, 0.375, 0.75, 0.625, 0.75, 0.625, 0.8125, 0.375, 0.8125, 0.375, 0.8125, 0.625, 0.8125, 0.625, 0.875, 0.375, 0.875, 0.375, 0.875, 0.625, 0.875, 0.625, 0.9375, 0.375, 0.9375, 0.375, 0.25, 0.625, 0.25, 0.625, 0.3125, 0.375, 0.3125, 0.375, 0.3125, 0.625, 0.3125, 0.625, 0.375, 0.375, 0.375, 0.375, 0.375, 0.625, 0.375, 0.625, 0.4375, 0.375, 0.4375, 0.375, 0.0, 0.625, 0.0, 0.625, 0.25, 0.375, 0.25, 0.875, 0.5, 0.625, 0.5, 0.625, 0.5, 0.875, 0.5, 0.375, 0.5, 0.625, 0.5, 0.625, 0.75, 0.375, 0.75, 0.375, 0.75, 0.625, 0.75, 0.625, 1.0, 0.375, 1.0, 0.125, 0.5, 0.375, 0.5, 0.375, 0.75, 0.125, 0.75, 0.625, 0.5, 0.875, 0.5, 0.875, 0.75, 0.625, 0.75, 0.375, 0.25, 0.625, 0.25, 0.625, 0.5, 0.375, 0.5, 0.375, 0.25, 0.625, 0.25, 0.625, 0.25, 0.375, 0.25, 0.625, 0.5, 0.375, 0.5, 0.375, 0.5, 0.625, 0.5, 0.375, 0.5, 0.125, 0.5, 0.125, 0.5, 0.375, 0.5, 0.375, 0.0, 0.375, 0.25, 0.625, 0.25, 0.625, 0.0, 0.375, 0.4375, 0.375, 0.5, 0.625, 0.5, 0.625, 0.4375, 0.375, 0.5, 0.375, 0.75, 0.625, 0.75, 0.625, 0.5, 0.375, 0.9375, 0.375, 1.0, 0.625, 1.0, 0.625, 0.9375, 0.375, 0.0, 0.375, 0.0, 0.375, 0.25, 0.375, 0.25, 0.8125, 0.5, 0.8125, 0.75, 0.875, 0.75, 0.875, 0.5, 0.375, 0.4375, 0.375, 0.4375, 0.375, 0.5, 0.375, 0.5, 0.375, 0.5, 0.375, 0.5, 0.375, 0.75, 0.375, 0.75, 0.375, 0.9375, 0.375, 0.9375, 0.375, 1.0, 0.375, 1.0, 0.375, 0.4375, 0.375, 0.4375, 0.375, 0.5, 0.375, 0.5, 0.375, 0.5, 0.375, 0.5, 0.375, 0.75, 0.375, 0.75, 0.375, 0.5, 0.375, 0.5, 0.375, 0.75, 0.375, 0.75, 0.375, 0.0, 0.375, 0.0, 0.375, 0.25, 0.375, 0.25, 0.375, 0.9375, 0.375, 0.9375, 0.375, 1.0, 0.375, 1.0, 0.3125, 0.5, 0.3125, 0.75, 0.375, 0.75, 0.375, 0.5, 0.375, 0.0, 0.375, 0.0, 0.375, 0.25, 0.375, 0.25, 0.375, 0.9375, 0.375, 0.9375, 0.375, 1.0, 0.375, 1.0, 0.375, 0.4375, 0.375, 0.4375, 0.375, 0.5, 0.375, 0.5, 0.375, 0.25, 0.375, 0.25, 0.375, 0.3125, 0.375, 0.3125, 0.375, 0.3125, 0.375, 0.3125, 0.375, 0.375, 0.375, 0.375, 0.375, 0.375, 0.375, 0.375, 0.375, 0.4375, 0.375, 0.4375, 0.375, 0.75, 0.375, 0.75, 0.375, 0.8125, 0.375, 0.8125, 0.375, 0.8125, 0.375, 0.8125, 0.375, 0.875, 0.375, 0.875, 0.375, 0.875, 0.375, 0.875, 0.375, 0.9375, 0.375, 0.9375, 0.125, 0.5, 0.125, 0.75, 0.1875, 0.75, 0.1875, 0.5, 0.1875, 0.5, 0.1875, 0.75, 0.25, 0.75, 0.25, 0.5, 0.25, 0.5, 0.25, 0.75, 0.3125, 0.75, 0.3125, 0.5, 0.375, 0.75, 0.375, 0.75, 0.375, 0.8125, 0.375, 0.8125, 0.375, 0.8125, 0.375, 0.8125, 0.375, 0.875, 0.375, 0.875, 0.375, 0.875, 0.375, 0.875, 0.375, 0.9375, 0.375, 0.9375, 0.375, 0.25, 0.375, 0.25, 0.375, 0.3125, 0.375, 0.3125, 0.375, 0.3125, 0.375, 0.3125, 0.375, 0.375, 0.375, 0.375, 0.375, 0.375, 0.375, 0.375, 0.375, 0.4375, 0.375, 0.4375, 0.375, 0.75, 0.375, 0.75, 0.375, 0.8125, 0.375, 0.8125, 0.375, 0.8125, 0.375, 0.8125, 0.375, 0.875, 0.375, 0.875, 0.375, 0.875, 0.375, 0.875, 0.375, 0.9375, 0.375, 0.9375, 0.375, 0.25, 0.375, 0.25, 0.375, 0.3125, 0.375, 0.3125, 0.375, 0.3125, 0.375, 0.3125, 0.375, 0.375, 0.375, 0.375, 0.375, 0.375, 0.375, 0.375, 0.375, 0.4375, 0.375, 0.4375, 0.625, 0.5, 0.625, 0.75, 0.6875, 0.75, 0.6875, 0.5, 0.6875, 0.5, 0.6875, 0.75, 0.75, 0.75, 0.75, 0.5, 0.75, 0.5, 0.75, 0.75, 0.8125, 0.75, 0.8125, 0.5, 0.375, 0.75, 0.375, 0.8125, 0.625, 0.8125, 0.625, 0.75, 0.375, 0.8125, 0.375, 0.875, 0.625, 0.875, 0.625, 0.8125, 0.375, 0.875, 0.375, 0.9375, 0.625, 0.9375, 0.625, 0.875, 0.375, 0.25, 0.375, 0.3125, 0.625, 0.3125, 0.625, 0.25, 0.375, 0.3125, 0.375, 0.375, 0.625, 0.375, 0.625, 0.3125, 0.375, 0.375, 0.375, 0.4375, 0.625, 0.4375, 0.625, 0.375, 0.375, 0.0, 0.375, 0.25, 0.625, 0.25, 0.625, 0.0, 0.875, 0.5, 0.875, 0.5, 0.625, 0.5, 0.625, 0.5, 0.375, 0.5, 0.375, 0.75, 0.625, 0.75, 0.625, 0.5, 0.375, 0.75, 0.375, 1.0, 0.625, 1.0, 0.625, 0.75, 0.125, 0.5, 0.125, 0.75, 0.375, 0.75, 0.375, 0.5, 0.625, 0.5, 0.625, 0.75, 0.875, 0.75, 0.875, 0.5, 0.375, 0.25, 0.375, 0.5, 0.625, 0.5, 0.625, 0.25, 0.375, 0.25, 0.375, 0.25, 0.625, 0.25, 0.625, 0.25, 0.625, 0.5, 0.625, 0.5, 0.375, 0.5, 0.375, 0.5, 0.375, 0.5, 0.375, 0.5, 0.125, 0.5, 0.125, 0.5])
me_circle.materials.append(mat_duck_head)
me_circle.materials.append(mat_duck_neck)
me_circle.materials.append(mat_duck_body)
me_circle.materials.append(mat_duck_wings)
me_circle.materials.append(mat_duck_belly)
me_circle.materials.append(mat_duck_eyes)
me_circle.materials.append(mat_duck_beak)
me_circle.materials.append(mat_duck_feet)
me_circle.update()

# ---- objects
ob_empty = bpy.data.objects.new('Empty', None)
ob_circle = bpy.data.objects.new('Circle', me_circle)

# ---- transforms, parenting, visibility, modifiers, constraints
ob_empty.location = (-3.78e-17, 0.1702, 0.2776)
ob_empty.rotation_euler = (1.571, -0.0, 1.571)
ob_empty.scale = (-1.0, 1.0, 1.0)
ob_empty.empty_display_type = 'IMAGE'
ob_empty.empty_display_size = 5.0
ob_empty.empty_image_depth = 'BACK'
ob_empty.show_empty_image_perspective = False
ob_empty.empty_image_side = 'FRONT'
ob_circle.location = (0.0, 0.0, 0.0)

# ---- collection membership
col_collection.objects.link(ob_empty)
col_collection.objects.link(ob_circle)

# ---- scene / render settings (as saved in the file)
scene.frame_start = 1; scene.frame_end = 250; scene.frame_set(23)
scene.render.engine = 'BLENDER_EEVEE_NEXT'
bpy.context.view_layer.update()

# ---- added for rendering (the .blend has no active camera and no usable light): camera, sun
cam_auto = bpy.data.cameras.new('AutoCamera')
cam_auto.lens = 50.0
cam_auto.sensor_width = 36.0
cam_auto.clip_end = 1000.0
ob_auto_camera = bpy.data.objects.new('AutoCamera', cam_auto)
scene.collection.objects.link(ob_auto_camera)
ob_auto_camera.location = (3.89578, -4.23405, 3.29811)
ob_auto_camera.rotation_euler = (1.09748, -7.21219e-08, 0.694738)
scene.camera = ob_auto_camera
light_auto_sun = bpy.data.lights.new('AutoSun', 'SUN')
light_auto_sun.energy = 3.0
light_auto_sun.angle = 0.0523599
ob_auto_sun = bpy.data.objects.new('AutoSun', light_auto_sun)
scene.collection.objects.link(ob_auto_sun)
ob_auto_sun.rotation_euler = (0.872665, 0.174533, 0.523599)
bpy.context.view_layer.update()
